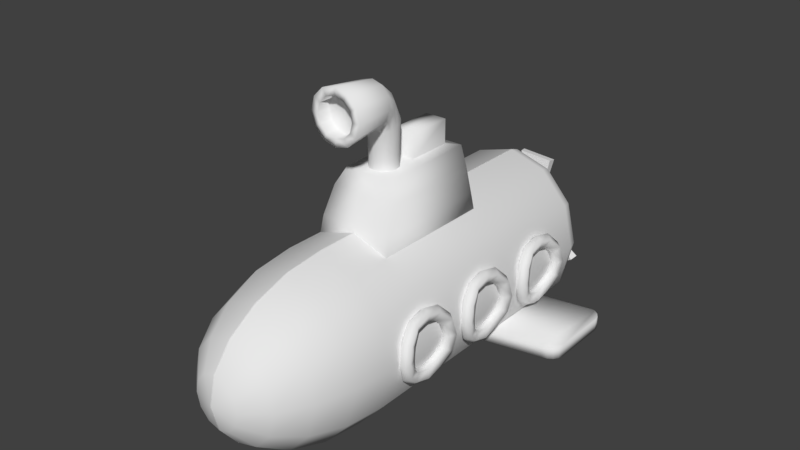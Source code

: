 # Source: player.blend  (saved by Blender 2.78.0; exported with 4.5.12 LTS)
import bpy
from mathutils import Matrix  # noqa: F401  (used for matrix-valued properties, if any)

bpy.ops.wm.read_factory_settings(use_empty=True)
scene = bpy.context.scene
scene.name = 'Scene'

# ---- collections
col_collection_1 = bpy.data.collections.new('Collection 1'); scene.collection.children.link(col_collection_1)

# ---- world
world_world = bpy.data.worlds.new('World'); scene.world = world_world
world_world.color = (0.05088, 0.05088, 0.05088)
world_world.use_sun_shadow = False
world_world.sun_shadow_jitter_overblur = 0.0
world_world.cycles.sampling_method = 'MANUAL'

# ---- meshes
me_cylinder = bpy.data.meshes.new('Cylinder')
me_cylinder.from_pydata([(0.8804, -1.08, -0.4297), (0.936, -1.08, -0.3704), (0.9079, -1.08, -0.2743), (0.817, -1.08, -0.2743), (0.7889, -1.08, -0.3704), (0.8625, -0.8655, -0.3722), (0.936, -0.8952, -0.3207), (0.9079, -0.9433, -0.2375), (0.817, -0.9433, -0.2375), (0.7889, -0.8952, -0.3207), (0.9027, -0.7082, -0.2149), (0.9762, -0.7597, -0.1852), (0.9481, -0.8429, -0.1371), (0.8573, -0.8429, -0.1371), (0.8292, -0.7597, -0.1852), (0.9206, -0.6507, 4.481e-07), (0.9941, -0.7101, 4.43e-07), (0.966, -0.8062, 4.482e-07), (0.8752, -0.8062, 4.482e-07), (0.8471, -0.7101, 4.533e-07), (0.9027, -0.7082, 0.2149), (0.9762, -0.7597, 0.1852), (0.9481, -0.8429, 0.1371), (0.8573, -0.8429, 0.1371), (0.8292, -0.7597, 0.1852), (0.8625, -0.8655, 0.3722), (0.936, -0.8952, 0.3207), (0.9079, -0.9433, 0.2375), (0.817, -0.9433, 0.2375), (0.7889, -0.8952, 0.3207), (0.8625, -1.08, 0.4297), (0.936, -1.08, 0.3704), (0.9079, -1.08, 0.2743), (0.817, -1.08, 0.2743), (0.7889, -1.08, 0.3704), (0.8625, -1.295, 0.3722), (0.936, -1.266, 0.3207), (0.9079, -1.218, 0.2375), (0.817, -1.218, 0.2375), (0.7889, -1.266, 0.3207), (0.9027, -1.453, 0.2149), (0.9762, -1.401, 0.1852), (0.9481, -1.318, 0.1371), (0.8573, -1.318, 0.1371), (0.8292, -1.401, 0.1852), (0.9206, -1.51, 4.481e-07), (0.9941, -1.451, 4.43e-07), (0.966, -1.355, 4.482e-07), (0.8752, -1.355, 4.482e-07), (0.8471, -1.451, 4.533e-07), (0.9027, -1.453, -0.2149), (0.9762, -1.401, -0.1852), (0.9481, -1.318, -0.1371), (0.8573, -1.318, -0.1371), (0.8292, -1.401, -0.1852), (0.8625, -1.295, -0.3722), (0.936, -1.266, -0.3207), (0.9079, -1.218, -0.2375), (0.817, -1.218, -0.2375), (0.7889, -1.266, -0.3207), (-0.003797, 1.612, 1.0), (-0.003797, -1.606, 1.0), (0.4459, 1.612, 0.866), (0.4459, -1.606, 0.866), (0.7751, 1.612, 0.5), (0.7751, -1.606, 0.5), (0.8956, 1.612, -9.272e-08), (0.8956, -1.606, 4.118e-07), (0.7751, 1.612, -0.5), (0.7751, -1.606, -0.5), (0.4459, 1.612, -0.866), (0.4459, -1.606, -0.866), (-0.003797, 1.612, -1.0), (-0.003797, -1.606, -1.0), (-0.5, 1.612, -0.866), (-0.5, -1.61, -0.866), (-0.866, 1.612, -0.5), (-0.866, -1.61, -0.5), (-1.0, 1.612, -2.078e-07), (-1.0, -1.61, 2.967e-07), (-0.866, 1.612, 0.5), (-0.866, -1.61, 0.5), (-0.5, 1.612, 0.866), (-0.5, -1.61, 0.866), (-0.2676, 2.01, -0.1545), (-0.003797, -3.058, 0.309), (-0.003797, -2.843, 0.5878), (-0.003797, -2.508, 0.809), (-0.509, 1.952, -0.2939), (-0.7006, 1.862, -0.4045), (-0.4045, 1.862, -0.7006), (0.1352, -3.058, 0.2676), (0.2605, -2.843, 0.509), (0.36, -2.508, 0.7006), (0.4239, -2.085, 0.8236), (-0.003797, 2.03, -1.537e-07), (0.36, 1.862, -0.7006), (-0.2939, 1.952, -0.509), (0.2369, -3.058, 0.1545), (0.454, -2.843, 0.2939), (0.6263, -2.508, 0.4045), (0.737, -2.085, 0.4755), (0.2605, 1.952, -0.509), (0.1352, 2.01, -0.2676), (0.2369, 2.01, -0.1545), (0.454, 1.952, -0.2939), (-0.1545, 2.01, -0.2676), (0.2741, -3.058, 1.032e-06), (0.5248, -2.843, 1.038e-06), (0.7238, -2.508, 8.689e-07), (0.8516, -2.085, 9.109e-07), (0.6263, 1.862, -0.4045), (0.2369, -3.058, -0.1545), (0.454, -2.843, -0.2939), (0.6263, -2.508, -0.4045), (0.737, -2.085, -0.4755), (0.737, 1.748, -0.4755), (-0.002538, 0.1156, -0.6825), (-0.2758, 0.2526, 1.573), (-0.4755, 1.748, -0.8236), (0.1352, -3.058, -0.2676), (0.2605, -2.843, -0.509), (0.36, -2.508, -0.7006), (0.4239, -2.085, -0.8236), (-0.003797, 1.748, -0.9511), (-0.4616, 0.3199, 0.6501), (-0.003797, -3.058, -0.309), (-0.003797, -2.843, -0.5878), (-0.003797, -2.508, -0.809), (-0.003797, -2.085, -0.9511), (0.8516, 1.748, -1.839e-07), (0.7238, 1.862, -1.717e-07), (-0.1545, -2.568, -0.2676), (-0.2939, -2.426, -0.509), (-0.4045, -2.205, -0.7006), (-0.4755, -1.926, -0.8236), (0.5248, 1.952, -1.62e-07), (0.2741, 2.01, -1.558e-07), (-0.003798, -3.132, 8.509e-07), (-0.2676, -2.568, -0.1545), (-0.509, -2.426, -0.2939), (-0.7006, -2.205, -0.4045), (-0.8236, -1.926, -0.4755), (0.2369, 2.01, 0.1545), (0.454, 1.952, 0.2939), (-0.003797, 2.01, -0.309), (-0.309, -2.568, 1.032e-06), (-0.5878, -2.426, 1.038e-06), (-0.809, -2.205, 1.048e-06), (-0.9511, -1.926, 9.109e-07), (0.6263, 1.862, 0.4045), (0.737, 1.748, 0.4755), (-0.003797, 1.952, -0.5878), (-0.2676, -2.568, 0.1545), (-0.509, -2.426, 0.2939), (-0.7006, -2.205, 0.4045), (-0.8236, -1.926, 0.4755), (-0.1545, -2.568, 0.2676), (-0.2939, -2.426, 0.509), (-0.4045, -2.205, 0.7006), (-0.4755, -1.926, 0.8236), (0.4239, 1.748, 0.8236), (0.36, 1.862, 0.7006), (-0.003797, 1.862, -0.809), (-0.002538, 0.1156, -0.5299), (-0.003797, -2.085, 0.9511), (0.2605, 1.952, 0.509), (0.1352, 2.01, 0.2676), (0.4239, 1.748, -0.8236), (-0.2758, -0.9172, 1.573), (-0.8236, 1.748, -0.4755), (-0.309, 2.01, -1.558e-07), (-0.5878, 1.952, -1.62e-07), (-0.809, 1.862, 7.124e-09), (-0.4616, -1.197, 0.6501), (-0.9511, 1.748, -1.839e-07), (-0.2676, 2.01, 0.1545), (-0.509, 1.952, 0.2939), (-0.7006, 1.862, 0.4045), (-0.8236, 1.748, 0.4755), (-0.1545, 2.01, 0.2676), (-0.2939, 1.952, 0.509), (-0.4045, 1.862, 0.7006), (-0.4755, 1.748, 0.8236), (-0.003797, 2.01, 0.309), (-0.003797, 1.952, 0.5878), (-0.003797, 1.862, 0.809), (-0.003797, 1.748, 0.9511), (-0.002538, 1.115, -0.5299), (-0.002538, 1.115, -0.6825), (1.353, 1.369, -0.6825), (1.52, 1.201, -0.6825), (1.417, 1.356, -0.6825), (1.471, 1.319, -0.6825), (1.508, 1.265, -0.6825), (1.52, 1.201, -0.5299), (1.353, 1.369, -0.5299), (1.508, 1.265, -0.5299), (1.471, 1.319, -0.5299), (1.417, 1.356, -0.5299), (1.353, 0.3694, -0.5299), (1.52, 0.5371, -0.5299), (1.417, 0.3822, -0.5299), (1.471, 0.4185, -0.5299), (1.508, 0.4729, -0.5299), (1.52, 0.5371, -0.6825), (1.353, 0.3694, -0.6825), (1.508, 0.4729, -0.6825), (1.471, 0.4185, -0.6825), (1.417, 0.3822, -0.6825), (0.4616, -1.197, 0.6501), (0.2758, -0.9172, 1.573), (0.4616, 0.3199, 0.6501), (0.2758, 0.2526, 1.573), (-0.4211, -1.13, 1.06), (-0.3865, -0.9876, 1.368), (-0.3865, 0.2041, 1.368), (-0.4211, 0.2535, 1.06), (0.3865, 0.2041, 1.368), (0.4211, 0.2535, 1.06), (0.3865, -0.9876, 1.368), (0.4211, -1.13, 1.06), (-0.1251, -0.3623, 1.573), (-0.1251, 0.1682, 1.573), (0.1251, 0.1682, 1.573), (0.1251, -0.3623, 1.573), (-0.1251, -0.3623, 1.853), (-0.1251, 0.1682, 1.853), (0.1251, 0.1682, 1.853), (0.1251, -0.3623, 1.853), (0.2403, 2.097, -0.1545), (0.1385, 2.097, -0.2676), (0.2775, 2.097, -1.562e-07), (0.2403, 2.097, 0.1545), (0.1385, 2.097, 0.2676), (0.8804, -0.09363, -0.4297), (0.936, -0.09363, -0.3704), (0.9079, -0.09363, -0.2743), (0.817, -0.09363, -0.2743), (0.7889, -0.09363, -0.3704), (0.8625, 0.1212, -0.3722), (0.936, 0.09155, -0.3207), (0.9079, 0.0435, -0.2375), (0.817, 0.0435, -0.2375), (0.7889, 0.09155, -0.3207), (0.9027, 0.2785, -0.2149), (0.9762, 0.2271, -0.1852), (0.9481, 0.1439, -0.1371), (0.8573, 0.1439, -0.1371), (0.8292, 0.2271, -0.1852), (0.9206, 0.3361, 4.481e-07), (0.9941, 0.2767, 4.43e-07), (0.966, 0.1806, 4.482e-07), (0.8752, 0.1806, 4.482e-07), (0.8471, 0.2767, 4.533e-07), (0.9027, 0.2785, 0.2149), (0.9762, 0.2271, 0.1852), (0.9481, 0.1439, 0.1371), (0.8573, 0.1439, 0.1371), (0.8292, 0.2271, 0.1852), (0.8625, 0.1212, 0.3722), (0.936, 0.09155, 0.3207), (0.9079, 0.0435, 0.2375), (0.817, 0.0435, 0.2375), (0.7889, 0.09155, 0.3207), (0.8625, -0.09363, 0.4297), (0.936, -0.09363, 0.3704), (0.9079, -0.09363, 0.2743), (0.817, -0.09363, 0.2743), (0.7889, -0.09363, 0.3704), (0.8625, -0.3085, 0.3722), (0.936, -0.2788, 0.3207), (0.9079, -0.2308, 0.2375), (0.817, -0.2308, 0.2375), (0.7889, -0.2788, 0.3207), (0.9027, -0.4658, 0.2149), (0.9762, -0.4144, 0.1852), (0.9481, -0.3311, 0.1371), (0.8573, -0.3311, 0.1371), (0.8292, -0.4144, 0.1852), (0.9206, -0.5234, 4.481e-07), (0.9941, -0.464, 4.43e-07), (0.966, -0.3679, 4.482e-07), (0.8752, -0.3679, 4.482e-07), (0.8471, -0.464, 4.533e-07), (0.9027, -0.4658, -0.2149), (0.9762, -0.4144, -0.1852), (0.9481, -0.3311, -0.1371), (0.8573, -0.3311, -0.1371), (0.8292, -0.4144, -0.1852), (0.8625, -0.3085, -0.3722), (0.936, -0.2788, -0.3207), (0.9079, -0.2308, -0.2375), (0.817, -0.2308, -0.2375), (0.7889, -0.2788, -0.3207), (0.8804, 0.9154, -0.4297), (0.936, 0.9154, -0.3704), (0.9079, 0.9154, -0.2743), (0.817, 0.9154, -0.2743), (0.7889, 0.9154, -0.3704), (0.8625, 1.13, -0.3722), (0.936, 1.101, -0.3207), (0.9079, 1.052, -0.2375), (0.817, 1.052, -0.2375), (0.7889, 1.101, -0.3207), (0.9027, 1.288, -0.2149), (0.9762, 1.236, -0.1852), (0.9481, 1.153, -0.1371), (0.8573, 1.153, -0.1371), (0.8292, 1.236, -0.1852), (0.9206, 1.345, 4.481e-07), (0.9941, 1.286, 4.43e-07), (0.966, 1.19, 4.482e-07), (0.8752, 1.19, 4.482e-07), (0.8471, 1.286, 4.533e-07), (0.9027, 1.288, 0.2149), (0.9762, 1.236, 0.1852), (0.9481, 1.153, 0.1371), (0.8573, 1.153, 0.1371), (0.8292, 1.236, 0.1852), (0.8625, 1.13, 0.3722), (0.936, 1.101, 0.3207), (0.9079, 1.052, 0.2375), (0.817, 1.052, 0.2375), (0.7889, 1.101, 0.3207), (0.8625, 0.9154, 0.4297), (0.936, 0.9154, 0.3704), (0.9079, 0.9154, 0.2743), (0.817, 0.9154, 0.2743), (0.7889, 0.9154, 0.3704), (0.8625, 0.7005, 0.3722), (0.936, 0.7302, 0.3207), (0.9079, 0.7782, 0.2375), (0.817, 0.7782, 0.2375), (0.7889, 0.7302, 0.3207), (0.9027, 0.5432, 0.2149), (0.9762, 0.5946, 0.1852), (0.9481, 0.6778, 0.1371), (0.8573, 0.6778, 0.1371), (0.8292, 0.5946, 0.1852), (0.9206, 0.4856, 4.481e-07), (0.9941, 0.545, 4.43e-07), (0.966, 0.6411, 4.482e-07), (0.8752, 0.6411, 4.482e-07), (0.8471, 0.545, 4.533e-07), (0.9027, 0.5432, -0.2149), (0.9762, 0.5946, -0.1852), (0.9481, 0.6778, -0.1371), (0.8573, 0.6778, -0.1371), (0.8292, 0.5946, -0.1852), (0.8625, 0.7005, -0.3722), (0.936, 0.7302, -0.3207), (0.9079, 0.7782, -0.2375), (0.817, 0.7782, -0.2375), (0.7889, 0.7302, -0.3207), (0.1527, -1.363, 2.563), (0.08047, -0.5284, 1.101), (0.2645, -1.363, 2.451), (0.1394, -0.5874, 1.101), (0.3054, -1.363, 2.299), (0.1609, -0.6678, 1.101), (0.2645, -1.363, 2.146), (0.1394, -0.7483, 1.101), (0.1527, -1.363, 2.034), (0.08047, -0.8072, 1.101), (0.08047, -0.5284, 1.398), (0.08047, -0.5284, 1.637), (0.08876, -0.5277, 2.113), (0.1047, -0.6687, 2.366), (0.1394, -0.5874, 1.398), (0.1394, -0.5874, 1.637), (0.1537, -0.5866, 2.085), (0.1813, -0.7065, 2.299), (0.1609, -0.6678, 1.398), (0.1609, -0.6678, 1.637), (0.1775, -0.667, 2.048), (0.2094, -0.7582, 2.208), (0.1394, -0.7483, 1.398), (0.1394, -0.7483, 1.637), (0.1537, -0.7474, 2.01), (0.1813, -0.8098, 2.117), (0.08047, -0.8072, 1.398), (0.08047, -0.8072, 1.637), (0.08876, -0.8063, 1.983), (0.1047, -0.8477, 2.05), (0.1253, -0.8323, 2.502), (0.217, -0.8471, 2.413), (0.2506, -0.8673, 2.291), (0.217, -0.8876, 2.169), (0.1253, -0.9024, 2.079), (0.1066, -1.363, 2.483), (0.1847, -1.363, 2.405), (0.2133, -1.363, 2.299), (0.1847, -1.363, 2.192), (0.1066, -1.363, 2.114), (0.1066, -1.221, 2.483), (0.1847, -1.221, 2.405), (0.2133, -1.221, 2.299), (0.1847, -1.221, 2.192), (0.1066, -1.221, 2.114), (-0.8804, -1.08, -0.4297), (-0.936, -1.08, -0.3704), (-0.9079, -1.08, -0.2743), (-0.817, -1.08, -0.2743), (-0.7889, -1.08, -0.3704), (-0.8625, -0.8655, -0.3722), (-0.936, -0.8952, -0.3207), (-0.9079, -0.9433, -0.2375), (-0.817, -0.9433, -0.2375), (-0.7889, -0.8952, -0.3207), (-0.9027, -0.7082, -0.2149), (-0.9762, -0.7597, -0.1852), (-0.9481, -0.8429, -0.1371), (-0.8573, -0.8429, -0.1371), (-0.8292, -0.7597, -0.1852), (-0.9206, -0.6507, 4.481e-07), (-0.9941, -0.7101, 4.43e-07), (-0.966, -0.8062, 4.482e-07), (-0.8752, -0.8062, 4.482e-07), (-0.8471, -0.7101, 4.533e-07), (-0.9027, -0.7082, 0.2149), (-0.9762, -0.7597, 0.1852), (-0.9481, -0.8429, 0.1371), (-0.8573, -0.8429, 0.1371), (-0.8292, -0.7597, 0.1852), (-0.8625, -0.8655, 0.3722), (-0.936, -0.8952, 0.3207), (-0.9079, -0.9433, 0.2375), (-0.817, -0.9433, 0.2375), (-0.7889, -0.8952, 0.3207), (-0.8625, -1.08, 0.4297), (-0.936, -1.08, 0.3704), (-0.9079, -1.08, 0.2743), (-0.817, -1.08, 0.2743), (-0.7889, -1.08, 0.3704), (-0.8625, -1.295, 0.3722), (-0.936, -1.266, 0.3207), (-0.9079, -1.218, 0.2375), (-0.817, -1.218, 0.2375), (-0.7889, -1.266, 0.3207), (-0.9027, -1.453, 0.2149), (-0.9762, -1.401, 0.1852), (-0.9481, -1.318, 0.1371), (-0.8573, -1.318, 0.1371), (-0.8292, -1.401, 0.1852), (-0.9206, -1.51, 4.481e-07), (-0.9941, -1.451, 4.43e-07), (-0.966, -1.355, 4.482e-07), (-0.8752, -1.355, 4.482e-07), (-0.8471, -1.451, 4.533e-07), (-0.9027, -1.453, -0.2149), (-0.9762, -1.401, -0.1852), (-0.9481, -1.318, -0.1371), (-0.8573, -1.318, -0.1371), (-0.8292, -1.401, -0.1852), (-0.8625, -1.295, -0.3722), (-0.936, -1.266, -0.3207), (-0.9079, -1.218, -0.2375), (-0.817, -1.218, -0.2375), (-0.7889, -1.266, -0.3207), (0.003797, 1.612, 1.0), (0.003797, -1.606, 1.0), (-0.4459, 1.612, 0.866), (-0.4459, -1.606, 0.866), (-0.7751, 1.612, 0.5), (-0.7751, -1.606, 0.5), (-0.8956, 1.612, -9.272e-08), (-0.8956, -1.606, 4.118e-07), (-0.7751, 1.612, -0.5), (-0.7751, -1.606, -0.5), (-0.4459, 1.612, -0.866), (-0.4459, -1.606, -0.866), (0.003797, 1.612, -1.0), (0.003797, -1.606, -1.0), (0.5, 1.612, -0.866), (0.5, -1.61, -0.866), (0.866, 1.612, -0.5), (0.866, -1.61, -0.5), (1.0, 1.612, -2.078e-07), (1.0, -1.61, 2.967e-07), (0.866, 1.612, 0.5), (0.866, -1.61, 0.5), (0.5, 1.612, 0.866), (0.5, -1.61, 0.866), (0.2676, 2.01, -0.1545), (0.003797, -3.058, 0.309), (0.003797, -2.843, 0.5878), (0.003797, -2.508, 0.809), (0.509, 1.952, -0.2939), (0.7006, 1.862, -0.4045), (0.4045, 1.862, -0.7006), (-0.1352, -3.058, 0.2676), (-0.2605, -2.843, 0.509), (-0.36, -2.508, 0.7006), (-0.4239, -2.085, 0.8236), (0.003797, 2.03, -1.537e-07), (-0.36, 1.862, -0.7006), (0.2939, 1.952, -0.509), (-0.2369, -3.058, 0.1545), (-0.454, -2.843, 0.2939), (-0.6263, -2.508, 0.4045), (-0.737, -2.085, 0.4755), (-0.2605, 1.952, -0.509), (-0.1352, 2.01, -0.2676), (-0.2369, 2.01, -0.1545), (-0.454, 1.952, -0.2939), (0.1545, 2.01, -0.2676), (-0.2741, -3.058, 1.032e-06), (-0.5248, -2.843, 1.038e-06), (-0.7238, -2.508, 8.689e-07), (-0.8516, -2.085, 9.109e-07), (-0.6263, 1.862, -0.4045), (-0.2369, -3.058, -0.1545), (-0.454, -2.843, -0.2939), (-0.6263, -2.508, -0.4045), (-0.737, -2.085, -0.4755), (-0.737, 1.748, -0.4755), (0.002538, 0.1156, -0.6825), (0.2758, 0.2526, 1.573), (0.4755, 1.748, -0.8236), (-0.1352, -3.058, -0.2676), (-0.2605, -2.843, -0.509), (-0.36, -2.508, -0.7006), (-0.4239, -2.085, -0.8236), (0.003797, 1.748, -0.9511), (0.4616, 0.3199, 0.6501), (0.003797, -3.058, -0.309), (0.003797, -2.843, -0.5878), (0.003797, -2.508, -0.809), (0.003797, -2.085, -0.9511), (-0.8516, 1.748, -1.839e-07), (-0.7238, 1.862, -1.717e-07), (0.1545, -2.568, -0.2676), (0.2939, -2.426, -0.509), (0.4045, -2.205, -0.7006), (0.4755, -1.926, -0.8236), (-0.5248, 1.952, -1.62e-07), (-0.2741, 2.01, -1.558e-07), (0.003798, -3.132, 8.509e-07), (0.2676, -2.568, -0.1545), (0.509, -2.426, -0.2939), (0.7006, -2.205, -0.4045), (0.8236, -1.926, -0.4755), (-0.2369, 2.01, 0.1545), (-0.454, 1.952, 0.2939), (0.003797, 2.01, -0.309), (0.309, -2.568, 1.032e-06), (0.5878, -2.426, 1.038e-06), (0.809, -2.205, 1.048e-06), (0.9511, -1.926, 9.109e-07), (-0.6263, 1.862, 0.4045), (-0.737, 1.748, 0.4755), (0.003797, 1.952, -0.5878), (0.2676, -2.568, 0.1545), (0.509, -2.426, 0.2939), (0.7006, -2.205, 0.4045), (0.8236, -1.926, 0.4755), (0.1545, -2.568, 0.2676), (0.2939, -2.426, 0.509), (0.4045, -2.205, 0.7006), (0.4755, -1.926, 0.8236), (-0.4239, 1.748, 0.8236), (-0.36, 1.862, 0.7006), (0.003797, 1.862, -0.809), (0.002538, 0.1156, -0.5299), (0.003797, -2.085, 0.9511), (-0.2605, 1.952, 0.509), (-0.1352, 2.01, 0.2676), (-0.4239, 1.748, -0.8236), (0.2758, -0.9172, 1.573), (0.8236, 1.748, -0.4755), (0.309, 2.01, -1.558e-07), (0.5878, 1.952, -1.62e-07), (0.809, 1.862, 7.124e-09), (0.4616, -1.197, 0.6501), (0.9511, 1.748, -1.839e-07), (0.2676, 2.01, 0.1545), (0.509, 1.952, 0.2939), (0.7006, 1.862, 0.4045), (0.8236, 1.748, 0.4755), (0.1545, 2.01, 0.2676), (0.2939, 1.952, 0.509), (0.4045, 1.862, 0.7006), (0.4755, 1.748, 0.8236), (0.003797, 2.01, 0.309), (0.003797, 1.952, 0.5878), (0.003797, 1.862, 0.809), (0.003797, 1.748, 0.9511), (0.002538, 1.115, -0.5299), (0.002538, 1.115, -0.6825), (-1.353, 1.369, -0.6825), (-1.52, 1.201, -0.6825), (-1.417, 1.356, -0.6825), (-1.471, 1.319, -0.6825), (-1.508, 1.265, -0.6825), (-1.52, 1.201, -0.5299), (-1.353, 1.369, -0.5299), (-1.508, 1.265, -0.5299), (-1.471, 1.319, -0.5299), (-1.417, 1.356, -0.5299), (-1.353, 0.3694, -0.5299), (-1.52, 0.5371, -0.5299), (-1.417, 0.3822, -0.5299), (-1.471, 0.4185, -0.5299), (-1.508, 0.4729, -0.5299), (-1.52, 0.5371, -0.6825), (-1.353, 0.3694, -0.6825), (-1.508, 0.4729, -0.6825), (-1.471, 0.4185, -0.6825), (-1.417, 0.3822, -0.6825), (-0.4616, -1.197, 0.6501), (-0.2758, -0.9172, 1.573), (-0.4616, 0.3199, 0.6501), (-0.2758, 0.2526, 1.573), (0.4211, -1.13, 1.06), (0.3865, -0.9876, 1.368), (0.3865, 0.2041, 1.368), (0.4211, 0.2535, 1.06), (-0.3865, 0.2041, 1.368), (-0.4211, 0.2535, 1.06), (-0.3865, -0.9876, 1.368), (-0.4211, -1.13, 1.06), (0.1251, -0.3623, 1.573), (0.1251, 0.1682, 1.573), (-0.1251, 0.1682, 1.573), (-0.1251, -0.3623, 1.573), (0.1251, -0.3623, 1.853), (0.1251, 0.1682, 1.853), (-0.1251, 0.1682, 1.853), (-0.1251, -0.3623, 1.853), (0.0, 0.3199, 0.6501), (0.0, 0.2526, 1.573), (0.0, -1.197, 0.6501), (0.0, -0.9172, 1.573), (0.0, -1.13, 1.06), (0.0, -0.9876, 1.368), (0.0, 0.2535, 1.06), (0.0, 0.2041, 1.368), (0.0, 0.1682, 1.573), (0.0, -0.3623, 1.573), (0.0, 0.1682, 1.853), (0.0, -0.3623, 1.853), (-0.2403, 2.097, -0.1545), (-0.1385, 2.097, -0.2676), (-0.2775, 2.097, -1.562e-07), (-0.2403, 2.097, 0.1545), (-0.1385, 2.097, 0.2676), (0.0, 2.097, -0.309), (0.0, 2.117, -1.541e-07), (0.0, 2.097, 0.309), (-0.8804, -0.09363, -0.4297), (-0.936, -0.09363, -0.3704), (-0.9079, -0.09363, -0.2743), (-0.817, -0.09363, -0.2743), (-0.7889, -0.09363, -0.3704), (-0.8625, 0.1212, -0.3722), (-0.936, 0.09155, -0.3207), (-0.9079, 0.0435, -0.2375), (-0.817, 0.0435, -0.2375), (-0.7889, 0.09155, -0.3207), (-0.9027, 0.2785, -0.2149), (-0.9762, 0.2271, -0.1852), (-0.9481, 0.1439, -0.1371), (-0.8573, 0.1439, -0.1371), (-0.8292, 0.2271, -0.1852), (-0.9206, 0.3361, 4.481e-07), (-0.9941, 0.2767, 4.43e-07), (-0.966, 0.1806, 4.482e-07), (-0.8752, 0.1806, 4.482e-07), (-0.8471, 0.2767, 4.533e-07), (-0.9027, 0.2785, 0.2149), (-0.9762, 0.2271, 0.1852), (-0.9481, 0.1439, 0.1371), (-0.8573, 0.1439, 0.1371), (-0.8292, 0.2271, 0.1852), (-0.8625, 0.1212, 0.3722), (-0.936, 0.09155, 0.3207), (-0.9079, 0.0435, 0.2375), (-0.817, 0.0435, 0.2375), (-0.7889, 0.09155, 0.3207), (-0.8625, -0.09363, 0.4297), (-0.936, -0.09363, 0.3704), (-0.9079, -0.09363, 0.2743), (-0.817, -0.09363, 0.2743), (-0.7889, -0.09363, 0.3704), (-0.8625, -0.3085, 0.3722), (-0.936, -0.2788, 0.3207), (-0.9079, -0.2308, 0.2375), (-0.817, -0.2308, 0.2375), (-0.7889, -0.2788, 0.3207), (-0.9027, -0.4658, 0.2149), (-0.9762, -0.4144, 0.1852), (-0.9481, -0.3311, 0.1371), (-0.8573, -0.3311, 0.1371), (-0.8292, -0.4144, 0.1852), (-0.9206, -0.5234, 4.481e-07), (-0.9941, -0.464, 4.43e-07), (-0.966, -0.3679, 4.482e-07), (-0.8752, -0.3679, 4.482e-07), (-0.8471, -0.464, 4.533e-07), (-0.9027, -0.4658, -0.2149), (-0.9762, -0.4144, -0.1852), (-0.9481, -0.3311, -0.1371), (-0.8573, -0.3311, -0.1371), (-0.8292, -0.4144, -0.1852), (-0.8625, -0.3085, -0.3722), (-0.936, -0.2788, -0.3207), (-0.9079, -0.2308, -0.2375), (-0.817, -0.2308, -0.2375), (-0.7889, -0.2788, -0.3207), (-0.8804, 0.9154, -0.4297), (-0.936, 0.9154, -0.3704), (-0.9079, 0.9154, -0.2743), (-0.817, 0.9154, -0.2743), (-0.7889, 0.9154, -0.3704), (-0.8625, 1.13, -0.3722), (-0.936, 1.101, -0.3207), (-0.9079, 1.052, -0.2375), (-0.817, 1.052, -0.2375), (-0.7889, 1.101, -0.3207), (-0.9027, 1.288, -0.2149), (-0.9762, 1.236, -0.1852), (-0.9481, 1.153, -0.1371), (-0.8573, 1.153, -0.1371), (-0.8292, 1.236, -0.1852), (-0.9206, 1.345, 4.481e-07), (-0.9941, 1.286, 4.43e-07), (-0.966, 1.19, 4.482e-07), (-0.8752, 1.19, 4.482e-07), (-0.8471, 1.286, 4.533e-07), (-0.9027, 1.288, 0.2149), (-0.9762, 1.236, 0.1852), (-0.9481, 1.153, 0.1371), (-0.8573, 1.153, 0.1371), (-0.8292, 1.236, 0.1852), (-0.8625, 1.13, 0.3722), (-0.936, 1.101, 0.3207), (-0.9079, 1.052, 0.2375), (-0.817, 1.052, 0.2375), (-0.7889, 1.101, 0.3207), (-0.8625, 0.9154, 0.4297), (-0.936, 0.9154, 0.3704), (-0.9079, 0.9154, 0.2743), (-0.817, 0.9154, 0.2743), (-0.7889, 0.9154, 0.3704), (-0.8625, 0.7005, 0.3722), (-0.936, 0.7302, 0.3207), (-0.9079, 0.7782, 0.2375), (-0.817, 0.7782, 0.2375), (-0.7889, 0.7302, 0.3207), (-0.9027, 0.5432, 0.2149), (-0.9762, 0.5946, 0.1852), (-0.9481, 0.6778, 0.1371), (-0.8573, 0.6778, 0.1371), (-0.8292, 0.5946, 0.1852), (-0.9206, 0.4856, 4.481e-07), (-0.9941, 0.545, 4.43e-07), (-0.966, 0.6411, 4.482e-07), (-0.8752, 0.6411, 4.482e-07), (-0.8471, 0.545, 4.533e-07), (-0.9027, 0.5432, -0.2149), (-0.9762, 0.5946, -0.1852), (-0.9481, 0.6778, -0.1371), (-0.8573, 0.6778, -0.1371), (-0.8292, 0.5946, -0.1852), (-0.8625, 0.7005, -0.3722), (-0.936, 0.7302, -0.3207), (-0.9079, 0.7782, -0.2375), (-0.817, 0.7782, -0.2375), (-0.7889, 0.7302, -0.3207), (0.0, -1.363, 2.604), (0.0, -0.5069, 1.101), (-0.1527, -1.363, 2.563), (-0.08047, -0.5284, 1.101), (-0.2645, -1.363, 2.451), (-0.1394, -0.5874, 1.101), (-0.3054, -1.363, 2.299), (-0.1609, -0.6678, 1.101), (-0.2645, -1.363, 2.146), (-0.1394, -0.7483, 1.101), (-0.1527, -1.363, 2.034), (-0.08047, -0.8072, 1.101), (0.0, -1.363, 1.993), (0.0, -0.8288, 1.101), (0.0, -0.6548, 2.39), (0.0, -0.5061, 2.123), (0.0, -0.5069, 1.637), (0.0, -0.5069, 1.398), (-0.08047, -0.5284, 1.398), (-0.08047, -0.5284, 1.637), (-0.08876, -0.5277, 2.113), (-0.1047, -0.6687, 2.366), (-0.1394, -0.5874, 1.398), (-0.1394, -0.5874, 1.637), (-0.1537, -0.5866, 2.085), (-0.1813, -0.7065, 2.299), (-0.1609, -0.6678, 1.398), (-0.1609, -0.6678, 1.637), (-0.1775, -0.667, 2.048), (-0.2094, -0.7582, 2.208), (-0.1394, -0.7483, 1.398), (-0.1394, -0.7483, 1.637), (-0.1537, -0.7474, 2.01), (-0.1813, -0.8098, 2.117), (-0.08047, -0.8072, 1.398), (-0.08047, -0.8072, 1.637), (-0.08876, -0.8063, 1.983), (-0.1047, -0.8477, 2.05), (0.0, -0.8288, 1.398), (0.0, -0.8288, 1.637), (0.0, -0.8279, 1.973), (0.0, -0.8615, 2.026), (-0.1253, -0.8323, 2.502), (-0.217, -0.8471, 2.413), (-0.2506, -0.8673, 2.291), (-0.217, -0.8876, 2.169), (-0.1253, -0.9024, 2.079), (0.0, -0.9079, 2.047), (0.0, -0.8268, 2.534), (0.0, -1.363, 2.512), (-0.1066, -1.363, 2.483), (-0.1847, -1.363, 2.405), (-0.2133, -1.363, 2.299), (-0.1847, -1.363, 2.192), (-0.1066, -1.363, 2.114), (0.0, -1.363, 2.085), (0.0, -1.221, 2.512), (-0.1066, -1.221, 2.483), (-0.1847, -1.221, 2.405), (-0.2133, -1.221, 2.299), (-0.1847, -1.221, 2.192), (-0.1066, -1.221, 2.114), (0.0, -1.221, 2.085), (-0.06716, 2.112, -0.003752), (-0.2151, 2.162, 0.744), (-0.0674, 2.144, -0.009172), (-0.237, 2.258, 0.73), (0.0648, 2.111, -0.01629), (0.1733, 2.198, 0.7005), (0.06455, 2.143, -0.02171), (0.1726, 2.296, 0.6841), (0.03979, 2.108, -0.04169), (-0.429, 2.099, -0.6447), (0.04365, 2.14, -0.04119), (-0.4053, 2.194, -0.6605), (-0.03712, 2.115, 0.06602), (-0.6509, 2.161, -0.3268), (-0.03326, 2.148, 0.06652), (-0.6393, 2.259, -0.3253), (0.05606, 2.111, 0.04538), (0.6342, 2.092, -0.4536), (0.05482, 2.144, 0.04751), (0.6484, 2.189, -0.4358), (-0.05563, 2.111, -0.02601), (0.3037, 2.133, -0.6613), (-0.05686, 2.144, -0.02388), (0.2999, 2.232, -0.6549)], [(74, 72), (73, 75), (75, 74), (76, 74), (75, 77), (77, 76), (78, 76), (77, 79), (79, 78), (80, 78), (79, 81), (81, 80), (82, 80), (81, 83), (83, 82), (60, 82), (83, 61), (173, 172), (172, 171), (119, 170), (89, 90), (97, 88), (84, 106), (169, 118), (215, 169), (88, 84), (89, 88), (630, 125), (170, 89), (90, 163), (152, 97), (145, 106), (125, 174), (74, 119), (119, 124), (132, 133), (133, 134), (134, 135), (135, 75), (134, 128), (127, 133), (135, 129), (132, 126), (119, 90), (138, 139), (139, 140), (140, 141), (141, 142), (140, 133), (132, 139), (142, 77), (141, 134), (217, 125), (142, 135), (90, 97), (97, 106), (146, 147), (147, 148), (148, 149), (149, 79), (142, 149), (147, 140), (139, 146), (148, 141), (153, 154), (154, 155), (155, 156), (156, 149), (148, 155), (153, 146), (156, 81), (154, 147), (157, 158), (158, 159), (159, 160), (160, 156), (155, 159), (157, 153), (160, 83), (158, 154), (165, 160), (138, 132), (138, 146), (138, 153), (138, 157), (87, 159), (158, 86), (85, 157), (175, 173), (175, 170), (78, 175), (171, 84), (88, 172), (173, 89), (178, 177), (177, 176), (179, 178), (178, 173), (175, 179), (171, 176), (177, 172), (80, 179), (182, 181), (181, 180), (183, 182), (183, 179), (82, 183), (176, 180), (181, 177), (178, 182), (187, 183), (180, 184), (185, 181), (182, 186), (171, 95), (84, 95), (106, 95), (176, 95), (180, 95), (76, 170), (633, 169), (174, 214), (214, 215), (118, 216), (216, 217), (634, 214), (635, 215), (214, 217), (215, 216), (222, 223), (639, 222), (118, 223), (222, 169), (226, 227), (641, 226), (222, 226), (227, 223), (118, 631), (174, 632), (217, 636), (216, 637), (223, 638), (227, 640), (474, 472), (473, 475), (475, 474), (476, 474), (475, 477), (477, 476), (478, 476), (477, 479), (479, 478), (480, 478), (479, 481), (481, 480), (482, 480), (481, 483), (483, 482), (460, 482), (483, 461), (573, 572), (572, 571), (519, 570), (489, 490), (497, 488), (484, 506), (569, 518), (615, 569), (488, 484), (489, 488), (630, 525), (570, 489), (490, 563), (552, 497), (545, 506), (525, 574), (474, 519), (519, 524), (532, 533), (533, 534), (534, 535), (535, 475), (534, 528), (527, 533), (535, 529), (532, 526), (519, 490), (538, 539), (539, 540), (540, 541), (541, 542), (540, 533), (532, 539), (542, 477), (541, 534), (617, 525), (542, 535), (490, 497), (497, 506), (546, 547), (547, 548), (548, 549), (549, 479), (542, 549), (547, 540), (539, 546), (548, 541), (553, 554), (554, 555), (555, 556), (556, 549), (548, 555), (553, 546), (556, 481), (554, 547), (557, 558), (558, 559), (559, 560), (560, 556), (555, 559), (557, 553), (560, 483), (558, 554), (565, 560), (538, 532), (538, 546), (538, 553), (538, 557), (487, 559), (558, 486), (485, 557), (575, 573), (575, 570), (478, 575), (571, 484), (488, 572), (573, 489), (578, 577), (577, 576), (579, 578), (578, 573), (575, 579), (571, 576), (577, 572), (480, 579), (582, 581), (581, 580), (583, 582), (583, 579), (482, 583), (576, 580), (581, 577), (578, 582), (587, 583), (580, 584), (585, 581), (582, 586), (571, 495), (484, 495), (506, 495), (576, 495), (580, 495), (476, 570), (633, 569), (574, 614), (614, 615), (518, 616), (616, 617), (634, 614), (635, 615), (614, 617), (615, 616), (622, 623), (639, 622), (518, 623), (622, 569), (626, 627), (641, 626), (622, 626), (627, 623), (518, 631), (574, 632), (617, 636), (616, 637), (623, 638), (627, 640)], [(0, 5, 6, 1), (1, 6, 7, 2), (2, 7, 8, 3), (3, 8, 9, 4), (0, 4, 9, 5), (5, 10, 11, 6), (6, 11, 12, 7), (7, 12, 13, 8), (8, 13, 14, 9), (9, 14, 10, 5), (10, 15, 16, 11), (11, 16, 17, 12), (12, 17, 18, 13), (13, 18, 19, 14), (14, 19, 15, 10), (15, 20, 21, 16), (16, 21, 22, 17), (17, 22, 23, 18), (18, 23, 24, 19), (19, 24, 20, 15), (20, 25, 26, 21), (21, 26, 27, 22), (22, 27, 28, 23), (23, 28, 29, 24), (24, 29, 25, 20), (25, 30, 31, 26), (26, 31, 32, 27), (27, 32, 33, 28), (28, 33, 34, 29), (29, 34, 30, 25), (30, 35, 36, 31), (31, 36, 37, 32), (32, 37, 38, 33), (33, 38, 39, 34), (34, 39, 35, 30), (35, 40, 41, 36), (36, 41, 42, 37), (37, 42, 43, 38), (38, 43, 44, 39), (39, 44, 40, 35), (40, 45, 46, 41), (41, 46, 47, 42), (42, 47, 48, 43), (43, 48, 49, 44), (44, 49, 45, 40), (45, 50, 51, 46), (46, 51, 52, 47), (47, 52, 53, 48), (48, 53, 54, 49), (49, 54, 50, 45), (50, 55, 56, 51), (51, 56, 57, 52), (52, 57, 58, 53), (53, 58, 59, 54), (54, 59, 55, 50), (55, 0, 1, 56), (56, 1, 2, 57), (57, 2, 3, 58), (58, 3, 4, 59), (59, 4, 0, 55), (60, 61, 63, 62), (62, 63, 65, 64), (64, 65, 67, 66), (66, 67, 69, 68), (68, 69, 71, 70), (70, 71, 73, 72), (86, 85, 91, 92), (102, 96, 163, 152), (87, 86, 92, 93), (143, 137, 232, 233), (165, 87, 93, 94), (85, 138, 91), (168, 70, 72, 124), (61, 165, 94, 63), (92, 91, 98, 99), (96, 168, 124, 163), (93, 92, 99, 100), (103, 102, 152, 145), (94, 93, 100, 101), (91, 138, 98), (63, 94, 101, 65), (65, 101, 110, 67), (99, 98, 107, 108), (116, 68, 70, 168), (100, 99, 108, 109), (105, 111, 96, 102), (101, 100, 109, 110), (98, 138, 107), (107, 138, 112), (111, 116, 168, 96), (67, 110, 115, 69), (108, 107, 112, 113), (104, 105, 102, 103), (109, 108, 113, 114), (145, 95, 648, 647), (110, 109, 114, 115), (104, 103, 231, 230), (115, 114, 122, 123), (112, 138, 120), (137, 136, 105, 104), (69, 115, 123, 71), (113, 112, 120, 121), (114, 113, 121, 122), (131, 130, 116, 111), (122, 121, 127, 128), (136, 131, 111, 105), (123, 122, 128, 129), (120, 138, 126), (71, 123, 129, 73), (121, 120, 126, 127), (130, 66, 68, 116), (144, 150, 131, 136), (150, 151, 130, 131), (143, 144, 136, 137), (151, 64, 66, 130), (95, 184, 649, 648), (167, 143, 233, 234), (166, 162, 150, 144), (162, 161, 151, 150), (167, 166, 144, 143), (161, 62, 64, 151), (184, 185, 166, 167), (186, 187, 161, 162), (137, 104, 230, 232), (187, 60, 62, 161), (185, 186, 162, 166), (195, 197, 198, 199, 196, 188, 164, 200, 202, 203, 204, 201), (189, 188, 196, 190), (191, 195, 201, 205), (206, 200, 164, 117), (200, 206, 209, 202), (202, 209, 208, 203), (203, 208, 207, 204), (204, 207, 205, 201), (195, 191, 194, 197), (197, 194, 193, 198), (198, 193, 192, 199), (199, 192, 190, 196), (189, 190, 192, 193, 194, 191, 205, 207, 208, 209, 206, 117), (637, 631, 213, 218), (218, 213, 211, 220), (630, 212, 210, 632), (211, 213, 224, 225), (212, 219, 221, 210), (219, 218, 220, 221), (630, 636, 219, 212), (636, 637, 218, 219), (225, 224, 228, 229), (633, 211, 225, 639), (103, 145, 647, 231), (639, 225, 229, 641), (184, 167, 234, 649), (224, 638, 640, 228), (648, 649, 234), (228, 640, 641, 229), (648, 234, 233), (213, 631, 638, 224), (648, 233, 232), (648, 232, 230), (221, 220, 635, 634), (210, 221, 634, 632), (648, 230, 231), (220, 211, 633, 635), (648, 231, 647), (235, 240, 241, 236), (236, 241, 242, 237), (237, 242, 243, 238), (238, 243, 244, 239), (235, 239, 244, 240), (240, 245, 246, 241), (241, 246, 247, 242), (242, 247, 248, 243), (243, 248, 249, 244), (244, 249, 245, 240), (245, 250, 251, 246), (246, 251, 252, 247), (247, 252, 253, 248), (248, 253, 254, 249), (249, 254, 250, 245), (250, 255, 256, 251), (251, 256, 257, 252), (252, 257, 258, 253), (253, 258, 259, 254), (254, 259, 255, 250), (255, 260, 261, 256), (256, 261, 262, 257), (257, 262, 263, 258), (258, 263, 264, 259), (259, 264, 260, 255), (260, 265, 266, 261), (261, 266, 267, 262), (262, 267, 268, 263), (263, 268, 269, 264), (264, 269, 265, 260), (265, 270, 271, 266), (266, 271, 272, 267), (267, 272, 273, 268), (268, 273, 274, 269), (269, 274, 270, 265), (270, 275, 276, 271), (271, 276, 277, 272), (272, 277, 278, 273), (273, 278, 279, 274), (274, 279, 275, 270), (275, 280, 281, 276), (276, 281, 282, 277), (277, 282, 283, 278), (278, 283, 284, 279), (279, 284, 280, 275), (280, 285, 286, 281), (281, 286, 287, 282), (282, 287, 288, 283), (283, 288, 289, 284), (284, 289, 285, 280), (285, 290, 291, 286), (286, 291, 292, 287), (287, 292, 293, 288), (288, 293, 294, 289), (289, 294, 290, 285), (290, 235, 236, 291), (291, 236, 237, 292), (292, 237, 238, 293), (293, 238, 239, 294), (294, 239, 235, 290), (295, 300, 301, 296), (296, 301, 302, 297), (297, 302, 303, 298), (298, 303, 304, 299), (295, 299, 304, 300), (300, 305, 306, 301), (301, 306, 307, 302), (302, 307, 308, 303), (303, 308, 309, 304), (304, 309, 305, 300), (305, 310, 311, 306), (306, 311, 312, 307), (307, 312, 313, 308), (308, 313, 314, 309), (309, 314, 310, 305), (310, 315, 316, 311), (311, 316, 317, 312), (312, 317, 318, 313), (313, 318, 319, 314), (314, 319, 315, 310), (315, 320, 321, 316), (316, 321, 322, 317), (317, 322, 323, 318), (318, 323, 324, 319), (319, 324, 320, 315), (320, 325, 326, 321), (321, 326, 327, 322), (322, 327, 328, 323), (323, 328, 329, 324), (324, 329, 325, 320), (325, 330, 331, 326), (326, 331, 332, 327), (327, 332, 333, 328), (328, 333, 334, 329), (329, 334, 330, 325), (330, 335, 336, 331), (331, 336, 337, 332), (332, 337, 338, 333), (333, 338, 339, 334), (334, 339, 335, 330), (335, 340, 341, 336), (336, 341, 342, 337), (337, 342, 343, 338), (338, 343, 344, 339), (339, 344, 340, 335), (340, 345, 346, 341), (341, 346, 347, 342), (342, 347, 348, 343), (343, 348, 349, 344), (344, 349, 345, 340), (345, 350, 351, 346), (346, 351, 352, 347), (347, 352, 353, 348), (348, 353, 354, 349), (349, 354, 350, 345), (350, 295, 296, 351), (351, 296, 297, 352), (352, 297, 298, 353), (353, 298, 299, 354), (354, 299, 295, 350), (787, 365, 356, 771), (365, 369, 358, 356), (369, 373, 360, 358), (373, 377, 362, 360), (377, 381, 364, 362), (381, 808, 783, 364), (361, 393, 394, 363), (389, 817, 811, 384), (384, 811, 810, 383), (383, 810, 809, 382), (382, 809, 808, 381), (388, 389, 384, 380), (380, 384, 383, 379), (379, 383, 382, 378), (378, 382, 381, 377), (387, 388, 380, 376), (376, 380, 379, 375), (375, 379, 378, 374), (374, 378, 377, 373), (386, 387, 376, 372), (372, 376, 375, 371), (371, 375, 374, 370), (370, 374, 373, 369), (385, 386, 372, 368), (368, 372, 371, 367), (367, 371, 370, 366), (366, 370, 369, 365), (818, 385, 368, 784), (784, 368, 367, 785), (785, 367, 366, 786), (786, 366, 365, 787), (770, 355, 385, 818), (355, 357, 386, 385), (357, 359, 387, 386), (359, 361, 388, 387), (361, 363, 389, 388), (363, 782, 817, 389), (392, 397, 398, 393), (359, 392, 393, 361), (770, 819, 390, 355), (357, 391, 392, 359), (355, 390, 391, 357), (363, 394, 825, 782), (819, 826, 395, 390), (393, 398, 399, 394), (390, 395, 396, 391), (394, 399, 832, 825), (391, 396, 397, 392), (400, 401, 406, 405), (401, 402, 407, 406), (402, 403, 408, 407), (403, 404, 409, 408), (400, 405, 409, 404), (405, 406, 411, 410), (406, 407, 412, 411), (407, 408, 413, 412), (408, 409, 414, 413), (409, 405, 410, 414), (410, 411, 416, 415), (411, 412, 417, 416), (412, 413, 418, 417), (413, 414, 419, 418), (414, 410, 415, 419), (415, 416, 421, 420), (416, 417, 422, 421), (417, 418, 423, 422), (418, 419, 424, 423), (419, 415, 420, 424), (420, 421, 426, 425), (421, 422, 427, 426), (422, 423, 428, 427), (423, 424, 429, 428), (424, 420, 425, 429), (425, 426, 431, 430), (426, 427, 432, 431), (427, 428, 433, 432), (428, 429, 434, 433), (429, 425, 430, 434), (430, 431, 436, 435), (431, 432, 437, 436), (432, 433, 438, 437), (433, 434, 439, 438), (434, 430, 435, 439), (435, 436, 441, 440), (436, 437, 442, 441), (437, 438, 443, 442), (438, 439, 444, 443), (439, 435, 440, 444), (440, 441, 446, 445), (441, 442, 447, 446), (442, 443, 448, 447), (443, 444, 449, 448), (444, 440, 445, 449), (445, 446, 451, 450), (446, 447, 452, 451), (447, 448, 453, 452), (448, 449, 454, 453), (449, 445, 450, 454), (450, 451, 456, 455), (451, 452, 457, 456), (452, 453, 458, 457), (453, 454, 459, 458), (454, 450, 455, 459), (455, 456, 401, 400), (456, 457, 402, 401), (457, 458, 403, 402), (458, 459, 404, 403), (459, 455, 400, 404), (460, 462, 463, 461), (462, 464, 465, 463), (464, 466, 467, 465), (466, 468, 469, 467), (468, 470, 471, 469), (470, 472, 473, 471), (486, 492, 491, 485), (502, 552, 563, 496), (487, 493, 492, 486), (543, 645, 644, 537), (565, 494, 493, 487), (485, 491, 538), (568, 524, 472, 470), (461, 463, 494, 565), (492, 499, 498, 491), (496, 563, 524, 568), (493, 500, 499, 492), (503, 545, 552, 502), (494, 501, 500, 493), (491, 498, 538), (463, 465, 501, 494), (465, 467, 510, 501), (499, 508, 507, 498), (516, 568, 470, 468), (500, 509, 508, 499), (505, 502, 496, 511), (501, 510, 509, 500), (498, 507, 538), (507, 512, 538), (511, 496, 568, 516), (467, 469, 515, 510), (508, 513, 512, 507), (504, 503, 502, 505), (509, 514, 513, 508), (545, 647, 648, 495), (510, 515, 514, 509), (504, 642, 643, 503), (515, 523, 522, 514), (512, 520, 538), (537, 504, 505, 536), (469, 471, 523, 515), (513, 521, 520, 512), (514, 522, 521, 513), (531, 511, 516, 530), (522, 528, 527, 521), (536, 505, 511, 531), (523, 529, 528, 522), (520, 526, 538), (471, 473, 529, 523), (521, 527, 526, 520), (530, 516, 468, 466), (544, 536, 531, 550), (550, 531, 530, 551), (543, 537, 536, 544), (551, 530, 466, 464), (495, 648, 649, 584), (567, 646, 645, 543), (566, 544, 550, 562), (562, 550, 551, 561), (567, 543, 544, 566), (561, 551, 464, 462), (584, 567, 566, 585), (586, 562, 561, 587), (537, 644, 642, 504), (587, 561, 462, 460), (585, 566, 562, 586), (595, 601, 604, 603, 602, 600, 564, 588, 596, 599, 598, 597), (589, 590, 596, 588), (591, 605, 601, 595), (606, 517, 564, 600), (600, 602, 609, 606), (602, 603, 608, 609), (603, 604, 607, 608), (604, 601, 605, 607), (595, 597, 594, 591), (597, 598, 593, 594), (598, 599, 592, 593), (599, 596, 590, 592), (589, 517, 606, 609, 608, 607, 605, 591, 594, 593, 592, 590), (637, 618, 613, 631), (618, 620, 611, 613), (630, 632, 610, 612), (611, 625, 624, 613), (612, 610, 621, 619), (619, 621, 620, 618), (630, 612, 619, 636), (636, 619, 618, 637), (625, 629, 628, 624), (633, 639, 625, 611), (503, 643, 647, 545), (639, 641, 629, 625), (584, 649, 646, 567), (624, 628, 640, 638), (648, 646, 649), (628, 629, 641, 640), (648, 645, 646), (613, 624, 638, 631), (648, 644, 645), (648, 642, 644), (621, 634, 635, 620), (610, 632, 634, 621), (648, 643, 642), (620, 635, 633, 611), (648, 647, 643), (640, 641, 639, 633, 635, 634, 632, 630, 636, 637, 631, 638), (650, 651, 656, 655), (651, 652, 657, 656), (652, 653, 658, 657), (653, 654, 659, 658), (650, 655, 659, 654), (655, 656, 661, 660), (656, 657, 662, 661), (657, 658, 663, 662), (658, 659, 664, 663), (659, 655, 660, 664), (660, 661, 666, 665), (661, 662, 667, 666), (662, 663, 668, 667), (663, 664, 669, 668), (664, 660, 665, 669), (665, 666, 671, 670), (666, 667, 672, 671), (667, 668, 673, 672), (668, 669, 674, 673), (669, 665, 670, 674), (670, 671, 676, 675), (671, 672, 677, 676), (672, 673, 678, 677), (673, 674, 679, 678), (674, 670, 675, 679), (675, 676, 681, 680), (676, 677, 682, 681), (677, 678, 683, 682), (678, 679, 684, 683), (679, 675, 680, 684), (680, 681, 686, 685), (681, 682, 687, 686), (682, 683, 688, 687), (683, 684, 689, 688), (684, 680, 685, 689), (685, 686, 691, 690), (686, 687, 692, 691), (687, 688, 693, 692), (688, 689, 694, 693), (689, 685, 690, 694), (690, 691, 696, 695), (691, 692, 697, 696), (692, 693, 698, 697), (693, 694, 699, 698), (694, 690, 695, 699), (695, 696, 701, 700), (696, 697, 702, 701), (697, 698, 703, 702), (698, 699, 704, 703), (699, 695, 700, 704), (700, 701, 706, 705), (701, 702, 707, 706), (702, 703, 708, 707), (703, 704, 709, 708), (704, 700, 705, 709), (705, 706, 651, 650), (706, 707, 652, 651), (707, 708, 653, 652), (708, 709, 654, 653), (709, 705, 650, 654), (710, 711, 716, 715), (711, 712, 717, 716), (712, 713, 718, 717), (713, 714, 719, 718), (710, 715, 719, 714), (715, 716, 721, 720), (716, 717, 722, 721), (717, 718, 723, 722), (718, 719, 724, 723), (719, 715, 720, 724), (720, 721, 726, 725), (721, 722, 727, 726), (722, 723, 728, 727), (723, 724, 729, 728), (724, 720, 725, 729), (725, 726, 731, 730), (726, 727, 732, 731), (727, 728, 733, 732), (728, 729, 734, 733), (729, 725, 730, 734), (730, 731, 736, 735), (731, 732, 737, 736), (732, 733, 738, 737), (733, 734, 739, 738), (734, 730, 735, 739), (735, 736, 741, 740), (736, 737, 742, 741), (737, 738, 743, 742), (738, 739, 744, 743), (739, 735, 740, 744), (740, 741, 746, 745), (741, 742, 747, 746), (742, 743, 748, 747), (743, 744, 749, 748), (744, 740, 745, 749), (745, 746, 751, 750), (746, 747, 752, 751), (747, 748, 753, 752), (748, 749, 754, 753), (749, 745, 750, 754), (750, 751, 756, 755), (751, 752, 757, 756), (752, 753, 758, 757), (753, 754, 759, 758), (754, 750, 755, 759), (755, 756, 761, 760), (756, 757, 762, 761), (757, 758, 763, 762), (758, 759, 764, 763), (759, 755, 760, 764), (760, 761, 766, 765), (761, 762, 767, 766), (762, 763, 768, 767), (763, 764, 769, 768), (764, 760, 765, 769), (765, 766, 711, 710), (766, 767, 712, 711), (767, 768, 713, 712), (768, 769, 714, 713), (769, 765, 710, 714), (787, 771, 773, 788), (788, 773, 775, 792), (792, 775, 777, 796), (796, 777, 779, 800), (800, 779, 781, 804), (804, 781, 783, 808), (778, 780, 824, 823), (816, 807, 811, 817), (807, 806, 810, 811), (806, 805, 809, 810), (805, 804, 808, 809), (815, 803, 807, 816), (803, 802, 806, 807), (802, 801, 805, 806), (801, 800, 804, 805), (814, 799, 803, 815), (799, 798, 802, 803), (798, 797, 801, 802), (797, 796, 800, 801), (813, 795, 799, 814), (795, 794, 798, 799), (794, 793, 797, 798), (793, 792, 796, 797), (812, 791, 795, 813), (791, 790, 794, 795), (790, 789, 793, 794), (789, 788, 792, 793), (818, 784, 791, 812), (784, 785, 790, 791), (785, 786, 789, 790), (786, 787, 788, 789), (770, 818, 812, 772), (772, 812, 813, 774), (774, 813, 814, 776), (776, 814, 815, 778), (778, 815, 816, 780), (780, 816, 817, 782), (822, 823, 830, 829), (776, 778, 823, 822), (770, 772, 820, 819), (774, 776, 822, 821), (772, 774, 821, 820), (780, 782, 825, 824), (819, 820, 827, 826), (823, 824, 831, 830), (820, 821, 828, 827), (824, 825, 832, 831), (821, 822, 829, 828), (395, 826, 827, 828, 829, 830, 831, 832, 399, 398, 397, 396), (833, 834, 836, 835), (835, 836, 840, 839), (839, 840, 838, 837), (837, 838, 834, 833), (835, 839, 837, 833), (840, 836, 834, 838), (841, 842, 844, 843), (843, 844, 848, 847), (847, 848, 846, 845), (845, 846, 842, 841), (843, 847, 845, 841), (848, 844, 842, 846), (849, 850, 852, 851), (851, 852, 856, 855), (855, 856, 854, 853), (853, 854, 850, 849), (851, 855, 853, 849), (856, 852, 850, 854)])
me_cylinder.polygons.foreach_set('use_smooth', [1, 1, 1, 1, 1, 1, 1, 1, 1, 1, 1, 1, 1, 1, 1, 1, 1, 1, 1, 1, 1, 1, 1, 1, 1, 1, 1, 1, 1, 1, 1, 1, 1, 1, 1, 1, 1, 1, 1, 1, 1, 1, 1, 1, 1, 1, 1, 1, 1, 1, 1, 1, 1, 1, 1, 1, 1, 1, 1, 1, 1, 1, 1, 1, 1, 1, 1, 1, 1, 1, 1, 1, 1, 1, 1, 1, 1, 1, 1, 1, 1, 1, 1, 1, 1, 1, 1, 1, 1, 1, 1, 1, 1, 1, 1, 1, 1, 1, 1, 1, 1, 1, 1, 1, 1, 1, 1, 1, 1, 1, 1, 1, 1, 1, 1, 1, 1, 1, 1, 1, 1, 1, 1, 1, 1, 1, 1, 1, 1, 1, 1, 1, 1, 1, 1, 1, 1, 1, 1, 1, 1, 1, 1, 1, 1, 1, 1, 1, 1, 1, 1, 1, 1, 1, 1, 1, 1, 1, 1, 1, 1, 1, 1, 1, 1, 1, 1, 1, 1, 1, 1, 1, 1, 1, 1, 1, 1, 1, 1, 1, 1, 1, 1, 1, 1, 1, 1, 1, 1, 1, 1, 1, 1, 1, 1, 1, 1, 1, 1, 1, 1, 1, 1, 1, 1, 1, 1, 1, 1, 1, 1, 1, 1, 1, 1, 1, 1, 1, 1, 1, 1, 1, 1, 1, 1, 1, 1, 1, 1, 1, 1, 1, 1, 1, 1, 1, 1, 1, 1, 1, 1, 1, 1, 1, 1, 1, 1, 1, 1, 1, 1, 1, 1, 1, 1, 1, 1, 1, 1, 1, 1, 1, 1, 1, 1, 1, 1, 1, 1, 1, 1, 1, 1, 1, 1, 1, 1, 1, 1, 1, 1, 1, 1, 1, 1, 1, 1, 1, 1, 1, 1, 1, 1, 1, 1, 1, 1, 1, 1, 1, 1, 1, 1, 1, 1, 1, 1, 1, 1, 1, 1, 1, 1, 1, 1, 1, 1, 1, 1, 1, 1, 1, 1, 1, 1, 1, 1, 1, 1, 1, 1, 1, 1, 1, 1, 1, 1, 1, 1, 1, 1, 1, 1, 1, 1, 1, 1, 1, 1, 1, 1, 1, 1, 1, 1, 1, 1, 1, 1, 1, 1, 1, 1, 1, 1, 1, 1, 1, 1, 1, 1, 1, 1, 1, 1, 1, 1, 1, 1, 1, 1, 1, 1, 1, 1, 1, 1, 1, 1, 1, 1, 1, 1, 1, 1, 1, 1, 1, 1, 1, 1, 1, 1, 1, 1, 1, 1, 1, 1, 1, 1, 1, 1, 1, 1, 1, 1, 1, 1, 1, 1, 1, 1, 1, 1, 1, 1, 1, 1, 1, 1, 1, 1, 1, 1, 1, 1, 1, 1, 1, 1, 1, 1, 1, 1, 1, 1, 1, 1, 1, 1, 1, 1, 1, 1, 1, 1, 1, 1, 1, 1, 1, 1, 1, 1, 1, 1, 1, 1, 1, 1, 1, 1, 1, 1, 1, 1, 1, 1, 1, 1, 1, 1, 1, 1, 1, 1, 1, 1, 1, 1, 1, 1, 1, 1, 1, 1, 1, 1, 1, 1, 1, 1, 1, 1, 1, 1, 1, 1, 1, 1, 1, 1, 1, 1, 1, 1, 1, 1, 1, 1, 1, 1, 1, 1, 1, 1, 1, 1, 1, 1, 1, 1, 1, 1, 1, 1, 1, 1, 1, 1, 1, 1, 1, 1, 1, 1, 1, 1, 1, 1, 1, 1, 1, 1, 1, 1, 1, 1, 1, 1, 1, 1, 1, 1, 1, 1, 1, 1, 1, 1, 1, 1, 1, 1, 1, 1, 1, 1, 1, 1, 1, 1, 1, 1, 1, 1, 1, 1, 1, 1, 1, 1, 1, 1, 1, 1, 1, 1, 1, 1, 1, 1, 1, 1, 1, 1, 1, 1, 1, 1, 1, 1, 1, 1, 1, 1, 1, 1, 1, 1, 1, 1, 1, 1, 1, 1, 1, 1, 1, 1, 1, 1, 1, 1, 1, 1, 1, 1, 1, 1, 1, 1, 1, 1, 1, 1, 1, 1, 1, 1, 1, 1, 1, 1, 1, 1, 1, 1, 1, 1, 1, 1, 1, 1, 1, 0, 0, 0, 0, 0, 0, 0, 0, 0, 0, 0, 0, 0, 0, 0, 0, 0, 0])
_uv = me_cylinder.uv_layers.new(name='UVMap')
_uv.uv.foreach_set('vector', [0.8185, 0.6433, 0.9024, 0.6658, 0.8908, 0.6859, 0.8185, 0.6665, 0.8185, 0.6665, 0.8908, 0.6859, 0.8721, 0.7183, 0.8185, 0.704, 0.8185, 0.704, 0.8721, 0.7183, 0.8721, 0.7183, 0.8185, 0.704, 0.8185, 0.704, 0.8721, 0.7183, 0.8908, 0.6859, 0.8185, 0.6665, 0.8185, 0.6433, 0.8185, 0.6665, 0.8908, 0.6859, 0.9024, 0.6658, 0.9024, 0.6658, 0.9638, 0.7272, 0.9437, 0.7388, 0.8908, 0.6859, 0.8908, 0.6859, 0.9437, 0.7388, 0.9113, 0.7575, 0.8721, 0.7183, 0.8721, 0.7183, 0.9113, 0.7575, 0.9113, 0.7575, 0.8721, 0.7183, 0.8721, 0.7183, 0.9113, 0.7575, 0.9437, 0.7388, 0.8908, 0.6859, 0.8908, 0.6859, 0.9437, 0.7388, 0.9638, 0.7272, 0.9024, 0.6658, 0.9638, 0.7272, 0.9863, 0.8111, 0.9631, 0.8111, 0.9437, 0.7388, 0.9437, 0.7388, 0.9631, 0.8111, 0.9256, 0.8111, 0.9113, 0.7575, 0.9113, 0.7575, 0.9256, 0.8111, 0.9256, 0.8111, 0.9113, 0.7575, 0.9113, 0.7575, 0.9256, 0.8111, 0.9631, 0.8111, 0.9437, 0.7388, 0.9437, 0.7388, 0.9631, 0.8111, 0.9863, 0.8111, 0.9638, 0.7272, 0.9863, 0.8111, 0.9638, 0.8949, 0.9437, 0.8833, 0.9631, 0.8111, 0.9631, 0.8111, 0.9437, 0.8833, 0.9113, 0.8646, 0.9256, 0.8111, 0.9256, 0.8111, 0.9113, 0.8646, 0.9113, 0.8646, 0.9256, 0.8111, 0.9256, 0.8111, 0.9113, 0.8646, 0.9437, 0.8833, 0.9631, 0.8111, 0.9631, 0.8111, 0.9437, 0.8833, 0.9638, 0.8949, 0.9863, 0.8111, 0.9638, 0.8949, 0.9024, 0.9563, 0.8908, 0.9363, 0.9437, 0.8833, 0.9437, 0.8833, 0.8908, 0.9363, 0.8721, 0.9038, 0.9113, 0.8646, 0.9113, 0.8646, 0.8721, 0.9038, 0.8721, 0.9038, 0.9113, 0.8646, 0.9113, 0.8646, 0.8721, 0.9038, 0.8908, 0.9363, 0.9437, 0.8833, 0.9437, 0.8833, 0.8908, 0.9363, 0.9024, 0.9563, 0.9638, 0.8949, 0.9024, 0.9563, 0.8185, 0.9788, 0.8185, 0.9556, 0.8908, 0.9363, 0.8908, 0.9363, 0.8185, 0.9556, 0.8185, 0.9181, 0.8721, 0.9038, 0.8721, 0.9038, 0.8185, 0.9181, 0.8185, 0.9181, 0.8721, 0.9038, 0.8721, 0.9038, 0.8185, 0.9181, 0.8185, 0.9556, 0.8908, 0.9363, 0.8908, 0.9363, 0.8185, 0.9556, 0.8185, 0.9788, 0.9024, 0.9563, 0.8185, 0.9788, 0.7347, 0.9563, 0.7462, 0.9363, 0.8185, 0.9556, 0.8185, 0.9556, 0.7462, 0.9363, 0.765, 0.9038, 0.8185, 0.9181, 0.8185, 0.9181, 0.765, 0.9038, 0.765, 0.9038, 0.8185, 0.9181, 0.8185, 0.9181, 0.765, 0.9038, 0.7462, 0.9363, 0.8185, 0.9556, 0.8185, 0.9556, 0.7462, 0.9363, 0.7347, 0.9563, 0.8185, 0.9788, 0.7347, 0.9563, 0.6733, 0.8949, 0.6933, 0.8833, 0.7462, 0.9363, 0.7462, 0.9363, 0.6933, 0.8833, 0.7258, 0.8646, 0.765, 0.9038, 0.765, 0.9038, 0.7258, 0.8646, 0.7258, 0.8646, 0.765, 0.9038, 0.765, 0.9038, 0.7258, 0.8646, 0.6933, 0.8833, 0.7462, 0.9363, 0.7462, 0.9363, 0.6933, 0.8833, 0.6733, 0.8949, 0.7347, 0.9563, 0.6733, 0.8949, 0.6508, 0.8111, 0.674, 0.8111, 0.6933, 0.8833, 0.6933, 0.8833, 0.674, 0.8111, 0.7115, 0.8111, 0.7258, 0.8646, 0.7258, 0.8646, 0.7115, 0.8111, 0.7115, 0.8111, 0.7258, 0.8646, 0.7258, 0.8646, 0.7115, 0.8111, 0.674, 0.8111, 0.6933, 0.8833, 0.6933, 0.8833, 0.674, 0.8111, 0.6508, 0.8111, 0.6733, 0.8949, 0.6508, 0.8111, 0.6733, 0.7272, 0.6933, 0.7388, 0.674, 0.8111, 0.674, 0.8111, 0.6933, 0.7388, 0.7258, 0.7575, 0.7115, 0.8111, 0.7115, 0.8111, 0.7258, 0.7575, 0.7258, 0.7575, 0.7115, 0.8111, 0.7115, 0.8111, 0.7258, 0.7575, 0.6933, 0.7388, 0.674, 0.8111, 0.674, 0.8111, 0.6933, 0.7388, 0.6733, 0.7272, 0.6508, 0.8111, 0.6733, 0.7272, 0.7347, 0.6658, 0.7462, 0.6859, 0.6933, 0.7388, 0.6933, 0.7388, 0.7462, 0.6859, 0.765, 0.7183, 0.7258, 0.7575, 0.7258, 0.7575, 0.765, 0.7183, 0.765, 0.7183, 0.7258, 0.7575, 0.7258, 0.7575, 0.765, 0.7183, 0.7462, 0.6859, 0.6933, 0.7388, 0.6933, 0.7388, 0.7462, 0.6859, 0.7347, 0.6658, 0.6733, 0.7272, 0.7347, 0.6658, 0.8185, 0.6433, 0.8185, 0.6665, 0.7462, 0.6859, 0.7462, 0.6859, 0.8185, 0.6665, 0.8185, 0.704, 0.765, 0.7183, 0.765, 0.7183, 0.8185, 0.704, 0.8185, 0.704, 0.765, 0.7183, 0.765, 0.7183, 0.8185, 0.704, 0.8185, 0.6665, 0.7462, 0.6859, 0.7462, 0.6859, 0.8185, 0.6665, 0.8185, 0.6433, 0.7347, 0.6658, 0.8951, 0.3829, 0.3121, 0.3829, 0.3121, 0.3587, 0.8951, 0.3587, 0.8951, 0.3587, 0.3121, 0.3587, 0.3121, 0.2923, 0.8951, 0.2923, 0.8951, 0.2923, 0.3121, 0.2923, 0.3121, 0.2018, 0.8951, 0.2018, 0.8951, 0.2018, 0.3121, 0.2018, 0.3121, 0.1112, 0.8951, 0.1112, 0.8951, 0.1112, 0.3121, 0.1112, 0.3121, 0.04484, 0.8951, 0.04484, 0.8951, 0.04484, 0.3121, 0.04484, 0.3121, 0.02057, 0.8951, 0.02057, 0.08796, 0.3083, 0.04896, 0.2577, 0.04896, 0.2502, 0.08796, 0.294, 0.9567, 0.1095, 0.9404, 0.07481, 0.9404, 0.05517, 0.9567, 0.09526, 0.1487, 0.3483, 0.08796, 0.3083, 0.08796, 0.294, 0.1487, 0.3287, 0.9672, 0.2297, 0.9672, 0.2018, 0.9829, 0.2018, 0.9829, 0.2297, 0.2252, 0.3741, 0.1487, 0.3483, 0.1487, 0.3287, 0.2252, 0.351, 0.04896, 0.2577, 0.03553, 0.2018, 0.04896, 0.2502, 0.9197, 0.05252, 0.8951, 0.04484, 0.8951, 0.02057, 0.9197, 0.02944, 0.3121, 0.3829, 0.2252, 0.3741, 0.2252, 0.351, 0.3121, 0.3587, 0.08796, 0.294, 0.04896, 0.2502, 0.04896, 0.2297, 0.08796, 0.255, 0.9404, 0.07481, 0.9197, 0.05252, 0.9197, 0.02944, 0.9404, 0.05517, 0.1487, 0.3287, 0.08796, 0.294, 0.08796, 0.255, 0.1487, 0.275, 0.9672, 0.1533, 0.9567, 0.1095, 0.9567, 0.09526, 0.9672, 0.1458, 0.2252, 0.351, 0.1487, 0.3287, 0.1487, 0.275, 0.2252, 0.2879, 0.04896, 0.2502, 0.03553, 0.2018, 0.04896, 0.2297, 0.3121, 0.3587, 0.2252, 0.351, 0.2252, 0.2879, 0.3121, 0.2923, 0.3121, 0.2923, 0.2252, 0.2879, 0.2252, 0.2018, 0.3121, 0.2018, 0.08796, 0.255, 0.04896, 0.2297, 0.04896, 0.2018, 0.08796, 0.2018, 0.9197, 0.1156, 0.8951, 0.1112, 0.8951, 0.04484, 0.9197, 0.05252, 0.1487, 0.275, 0.08796, 0.255, 0.08796, 0.2018, 0.1487, 0.2018, 0.9567, 0.1485, 0.9404, 0.1285, 0.9404, 0.07481, 0.9567, 0.1095, 0.2252, 0.2879, 0.1487, 0.275, 0.1487, 0.2018, 0.2252, 0.2018, 0.04896, 0.2297, 0.03553, 0.2018, 0.04896, 0.2018, 0.04896, 0.2018, 0.03553, 0.2018, 0.04896, 0.1738, 0.9404, 0.1285, 0.9197, 0.1156, 0.9197, 0.05252, 0.9404, 0.07481, 0.3121, 0.2018, 0.2252, 0.2018, 0.2252, 0.1156, 0.3121, 0.1112, 0.08796, 0.2018, 0.04896, 0.2018, 0.04896, 0.1738, 0.08796, 0.1485, 0.9672, 0.1738, 0.9567, 0.1485, 0.9567, 0.1095, 0.9672, 0.1533, 0.1487, 0.2018, 0.08796, 0.2018, 0.08796, 0.1485, 0.1487, 0.1285, 0.9766, 0.2823, 0.9793, 0.3227, 0.9906, 0.3227, 0.988, 0.2823, 0.2252, 0.2018, 0.1487, 0.2018, 0.1487, 0.1285, 0.2252, 0.1156, 0.9672, 0.1738, 0.9672, 0.1533, 0.9829, 0.1533, 0.9829, 0.1738, 0.2252, 0.1156, 0.1487, 0.1285, 0.1487, 0.07481, 0.2252, 0.05252, 0.04896, 0.1738, 0.03553, 0.2018, 0.04896, 0.1533, 0.9672, 0.2018, 0.9567, 0.2018, 0.9567, 0.1485, 0.9672, 0.1738, 0.3121, 0.1112, 0.2252, 0.1156, 0.2252, 0.05252, 0.3121, 0.04484, 0.08796, 0.1485, 0.04896, 0.1738, 0.04896, 0.1533, 0.08796, 0.1095, 0.1487, 0.1285, 0.08796, 0.1485, 0.08796, 0.1095, 0.1487, 0.07481, 0.9404, 0.2018, 0.9197, 0.2018, 0.9197, 0.1156, 0.9404, 0.1285, 0.1487, 0.07481, 0.08796, 0.1095, 0.08796, 0.09526, 0.1487, 0.05517, 0.9567, 0.2018, 0.9404, 0.2018, 0.9404, 0.1285, 0.9567, 0.1485, 0.2252, 0.05252, 0.1487, 0.07481, 0.1487, 0.05517, 0.2252, 0.02944, 0.04896, 0.1533, 0.03553, 0.2018, 0.04896, 0.1458, 0.3121, 0.04484, 0.2252, 0.05252, 0.2252, 0.02944, 0.3121, 0.02057, 0.08796, 0.1095, 0.04896, 0.1533, 0.04896, 0.1458, 0.08796, 0.09526, 0.9197, 0.2018, 0.8951, 0.2018, 0.8951, 0.1112, 0.9197, 0.1156, 0.9567, 0.255, 0.9404, 0.275, 0.9404, 0.2018, 0.9567, 0.2018, 0.9404, 0.275, 0.9197, 0.2879, 0.9197, 0.2018, 0.9404, 0.2018, 0.9672, 0.2297, 0.9567, 0.255, 0.9567, 0.2018, 0.9672, 0.2018, 0.9197, 0.2879, 0.8951, 0.2923, 0.8951, 0.2018, 0.9197, 0.2018, 0.9793, 0.3227, 0.9766, 0.3631, 0.988, 0.3631, 0.9906, 0.3227, 0.9672, 0.2502, 0.9672, 0.2297, 0.9829, 0.2297, 0.9829, 0.2502, 0.9567, 0.294, 0.9404, 0.3287, 0.9404, 0.275, 0.9567, 0.255, 0.9404, 0.3287, 0.9197, 0.351, 0.9197, 0.2879, 0.9404, 0.275, 0.9672, 0.2502, 0.9567, 0.294, 0.9567, 0.255, 0.9672, 0.2297, 0.9197, 0.351, 0.8951, 0.3587, 0.8951, 0.2923, 0.9197, 0.2879, 0.9672, 0.2577, 0.9567, 0.3083, 0.9567, 0.294, 0.9672, 0.2502, 0.9404, 0.3483, 0.9197, 0.3741, 0.9197, 0.351, 0.9404, 0.3287, 0.9672, 0.2018, 0.9672, 0.1738, 0.9829, 0.1738, 0.9829, 0.2018, 0.9197, 0.3741, 0.8951, 0.3829, 0.8951, 0.3587, 0.9197, 0.351, 0.9567, 0.3083, 0.9404, 0.3483, 0.9404, 0.3287, 0.9567, 0.294, 0.2962, 0.873, 0.294, 0.8844, 0.2875, 0.8941, 0.2778, 0.9005, 0.2664, 0.9028, 0.02566, 0.8577, 0.02566, 0.6802, 0.2664, 0.7253, 0.2778, 0.7276, 0.2875, 0.734, 0.294, 0.7437, 0.2962, 0.7551, 0.3686, 0.8503, 0.3686, 0.8774, 0.6094, 0.8774, 0.6094, 0.8503, 0.2457, 0.9433, 0.2457, 0.9705, 0.1277, 0.9705, 0.1277, 0.9433, 0.2975, 0.9247, 0.2975, 0.9519, 0.05666, 0.9519, 0.05666, 0.9247, 0.2975, 0.9519, 0.2975, 0.9247, 0.3089, 0.9247, 0.3089, 0.9519, 0.3089, 0.9519, 0.3089, 0.9247, 0.3185, 0.9247, 0.3185, 0.9519, 0.4868, 0.9519, 0.4868, 0.9247, 0.4965, 0.9247, 0.4965, 0.9519, 0.4965, 0.9519, 0.4965, 0.9247, 0.5079, 0.9247, 0.5079, 0.9519, 0.2457, 0.9705, 0.2457, 0.9433, 0.2571, 0.9433, 0.2571, 0.9705, 0.2571, 0.9705, 0.2571, 0.9433, 0.2667, 0.9433, 0.2667, 0.9705, 0.3185, 0.9519, 0.3185, 0.9247, 0.3089, 0.9247, 0.3089, 0.9519, 0.3089, 0.9519, 0.3089, 0.9247, 0.2975, 0.9247, 0.2975, 0.9519, 0.3314, 0.7337, 0.5722, 0.7788, 0.5836, 0.7765, 0.5932, 0.7701, 0.5997, 0.7604, 0.602, 0.749, 0.602, 0.6311, 0.5997, 0.6197, 0.5932, 0.61, 0.5836, 0.6035, 0.5722, 0.6013, 0.3314, 0.5562, 0.1124, 0.4862, 0.1124, 0.5172, 0.154, 0.5172, 0.1707, 0.4862, 0.2415, 0.4802, 0.2488, 0.5112, 0.07221, 0.5112, 0.06158, 0.4802, 0.05154, 0.6613, 0.1212, 0.6613, 0.1212, 0.4324, 0.05154, 0.4324, 0.0913, 0.4895, 0.0913, 0.6661, 0.06855, 0.6534, 0.06855, 0.5733, 0.2758, 0.4472, 0.2658, 0.5091, 0.05692, 0.5091, 0.04689, 0.4472, 0.2489, 0.4337, 0.2415, 0.4802, 0.06158, 0.4802, 0.04007, 0.4337, 0.05528, 0.4416, 0.05528, 0.5035, 0.1189, 0.5035, 0.125, 0.4416, 0.1124, 0.4397, 0.1124, 0.4862, 0.1707, 0.4862, 0.176, 0.4397, 0.1298, 0.5187, 0.2099, 0.5187, 0.2099, 0.5608, 0.1298, 0.5608, 0.04966, 0.4895, 0.0913, 0.4895, 0.06855, 0.5733, 0.04966, 0.5733, 0.9672, 0.1533, 0.9672, 0.1458, 0.9829, 0.1458, 0.9829, 0.1533, 0.1845, 0.5187, 0.2033, 0.5187, 0.2033, 0.5608, 0.1845, 0.5608, 0.9672, 0.2577, 0.9672, 0.2502, 0.9829, 0.2502, 0.9829, 0.2577, 0.2033, 0.5187, 0.1845, 0.5187, 0.1845, 0.5608, 0.2033, 0.5608, 0.9866, 0.2018, 0.9829, 0.2577, 0.9829, 0.2502, 0.1341, 0.659, 0.1152, 0.659, 0.1152, 0.5789, 0.1341, 0.5789, 0.9866, 0.2018, 0.9829, 0.2502, 0.9829, 0.2297, 0.0913, 0.6661, 0.04966, 0.6661, 0.04966, 0.6534, 0.06855, 0.6534, 0.9866, 0.2018, 0.9829, 0.2297, 0.9829, 0.2018, 0.9866, 0.2018, 0.9829, 0.2018, 0.9829, 0.1738, 0.248, 0.4412, 0.2428, 0.4877, 0.1845, 0.4877, 0.1845, 0.4412, 0.1362, 0.4528, 0.1301, 0.5147, 0.06651, 0.5147, 0.06651, 0.4528, 0.9866, 0.2018, 0.9829, 0.1738, 0.9829, 0.1533, 0.2428, 0.4877, 0.2261, 0.5187, 0.1845, 0.5187, 0.1845, 0.4877, 0.9866, 0.2018, 0.9829, 0.1533, 0.9829, 0.1458, 0.8185, 0.6433, 0.9024, 0.6658, 0.8908, 0.6859, 0.8185, 0.6665, 0.8185, 0.6665, 0.8908, 0.6859, 0.8721, 0.7183, 0.8185, 0.704, 0.8185, 0.704, 0.8721, 0.7183, 0.8721, 0.7183, 0.8185, 0.704, 0.8185, 0.704, 0.8721, 0.7183, 0.8908, 0.6859, 0.8185, 0.6665, 0.8185, 0.6433, 0.8185, 0.6665, 0.8908, 0.6859, 0.9024, 0.6658, 0.9024, 0.6658, 0.9638, 0.7272, 0.9437, 0.7388, 0.8908, 0.6859, 0.8908, 0.6859, 0.9437, 0.7388, 0.9113, 0.7575, 0.8721, 0.7183, 0.8721, 0.7183, 0.9113, 0.7575, 0.9113, 0.7575, 0.8721, 0.7183, 0.8721, 0.7183, 0.9113, 0.7575, 0.9437, 0.7388, 0.8908, 0.6859, 0.8908, 0.6859, 0.9437, 0.7388, 0.9638, 0.7272, 0.9024, 0.6658, 0.9638, 0.7272, 0.9863, 0.8111, 0.9631, 0.8111, 0.9437, 0.7388, 0.9437, 0.7388, 0.9631, 0.8111, 0.9256, 0.8111, 0.9113, 0.7575, 0.9113, 0.7575, 0.9256, 0.8111, 0.9256, 0.8111, 0.9113, 0.7575, 0.9113, 0.7575, 0.9256, 0.8111, 0.9631, 0.8111, 0.9437, 0.7388, 0.9437, 0.7388, 0.9631, 0.8111, 0.9863, 0.8111, 0.9638, 0.7272, 0.9863, 0.8111, 0.9638, 0.8949, 0.9437, 0.8833, 0.9631, 0.8111, 0.9631, 0.8111, 0.9437, 0.8833, 0.9113, 0.8646, 0.9256, 0.8111, 0.9256, 0.8111, 0.9113, 0.8646, 0.9113, 0.8646, 0.9256, 0.8111, 0.9256, 0.8111, 0.9113, 0.8646, 0.9437, 0.8833, 0.9631, 0.8111, 0.9631, 0.8111, 0.9437, 0.8833, 0.9638, 0.8949, 0.9863, 0.8111, 0.9638, 0.8949, 0.9024, 0.9563, 0.8908, 0.9363, 0.9437, 0.8833, 0.9437, 0.8833, 0.8908, 0.9363, 0.8721, 0.9038, 0.9113, 0.8646, 0.9113, 0.8646, 0.8721, 0.9038, 0.8721, 0.9038, 0.9113, 0.8646, 0.9113, 0.8646, 0.8721, 0.9038, 0.8908, 0.9363, 0.9437, 0.8833, 0.9437, 0.8833, 0.8908, 0.9363, 0.9024, 0.9563, 0.9638, 0.8949, 0.9024, 0.9563, 0.8185, 0.9788, 0.8185, 0.9556, 0.8908, 0.9363, 0.8908, 0.9363, 0.8185, 0.9556, 0.8185, 0.9181, 0.8721, 0.9038, 0.8721, 0.9038, 0.8185, 0.9181, 0.8185, 0.9181, 0.8721, 0.9038, 0.8721, 0.9038, 0.8185, 0.9181, 0.8185, 0.9556, 0.8908, 0.9363, 0.8908, 0.9363, 0.8185, 0.9556, 0.8185, 0.9788, 0.9024, 0.9563, 0.8185, 0.9788, 0.7347, 0.9563, 0.7462, 0.9363, 0.8185, 0.9556, 0.8185, 0.9556, 0.7462, 0.9363, 0.765, 0.9038, 0.8185, 0.9181, 0.8185, 0.9181, 0.765, 0.9038, 0.765, 0.9038, 0.8185, 0.9181, 0.8185, 0.9181, 0.765, 0.9038, 0.7462, 0.9363, 0.8185, 0.9556, 0.8185, 0.9556, 0.7462, 0.9363, 0.7347, 0.9563, 0.8185, 0.9788, 0.7347, 0.9563, 0.6733, 0.8949, 0.6933, 0.8833, 0.7462, 0.9363, 0.7462, 0.9363, 0.6933, 0.8833, 0.7258, 0.8646, 0.765, 0.9038, 0.765, 0.9038, 0.7258, 0.8646, 0.7258, 0.8646, 0.765, 0.9038, 0.765, 0.9038, 0.7258, 0.8646, 0.6933, 0.8833, 0.7462, 0.9363, 0.7462, 0.9363, 0.6933, 0.8833, 0.6733, 0.8949, 0.7347, 0.9563, 0.6733, 0.8949, 0.6508, 0.8111, 0.674, 0.8111, 0.6933, 0.8833, 0.6933, 0.8833, 0.674, 0.8111, 0.7115, 0.8111, 0.7258, 0.8646, 0.7258, 0.8646, 0.7115, 0.8111, 0.7115, 0.8111, 0.7258, 0.8646, 0.7258, 0.8646, 0.7115, 0.8111, 0.674, 0.8111, 0.6933, 0.8833, 0.6933, 0.8833, 0.674, 0.8111, 0.6508, 0.8111, 0.6733, 0.8949, 0.6508, 0.8111, 0.6733, 0.7272, 0.6933, 0.7388, 0.674, 0.8111, 0.674, 0.8111, 0.6933, 0.7388, 0.7258, 0.7575, 0.7115, 0.8111, 0.7115, 0.8111, 0.7258, 0.7575, 0.7258, 0.7575, 0.7115, 0.8111, 0.7115, 0.8111, 0.7258, 0.7575, 0.6933, 0.7388, 0.674, 0.8111, 0.674, 0.8111, 0.6933, 0.7388, 0.6733, 0.7272, 0.6508, 0.8111, 0.6733, 0.7272, 0.7347, 0.6658, 0.7462, 0.6859, 0.6933, 0.7388, 0.6933, 0.7388, 0.7462, 0.6859, 0.765, 0.7183, 0.7258, 0.7575, 0.7258, 0.7575, 0.765, 0.7183, 0.765, 0.7183, 0.7258, 0.7575, 0.7258, 0.7575, 0.765, 0.7183, 0.7462, 0.6859, 0.6933, 0.7388, 0.6933, 0.7388, 0.7462, 0.6859, 0.7347, 0.6658, 0.6733, 0.7272, 0.7347, 0.6658, 0.8185, 0.6433, 0.8185, 0.6665, 0.7462, 0.6859, 0.7462, 0.6859, 0.8185, 0.6665, 0.8185, 0.704, 0.765, 0.7183, 0.765, 0.7183, 0.8185, 0.704, 0.8185, 0.704, 0.765, 0.7183, 0.765, 0.7183, 0.8185, 0.704, 0.8185, 0.6665, 0.7462, 0.6859, 0.7462, 0.6859, 0.8185, 0.6665, 0.8185, 0.6433, 0.7347, 0.6658, 0.8185, 0.6433, 0.9024, 0.6658, 0.8908, 0.6859, 0.8185, 0.6665, 0.8185, 0.6665, 0.8908, 0.6859, 0.8721, 0.7183, 0.8185, 0.704, 0.8185, 0.704, 0.8721, 0.7183, 0.8721, 0.7183, 0.8185, 0.704, 0.8185, 0.704, 0.8721, 0.7183, 0.8908, 0.6859, 0.8185, 0.6665, 0.8185, 0.6433, 0.8185, 0.6665, 0.8908, 0.6859, 0.9024, 0.6658, 0.9024, 0.6658, 0.9638, 0.7272, 0.9437, 0.7388, 0.8908, 0.6859, 0.8908, 0.6859, 0.9437, 0.7388, 0.9113, 0.7575, 0.8721, 0.7183, 0.8721, 0.7183, 0.9113, 0.7575, 0.9113, 0.7575, 0.8721, 0.7183, 0.8721, 0.7183, 0.9113, 0.7575, 0.9437, 0.7388, 0.8908, 0.6859, 0.8908, 0.6859, 0.9437, 0.7388, 0.9638, 0.7272, 0.9024, 0.6658, 0.9638, 0.7272, 0.9863, 0.8111, 0.9631, 0.8111, 0.9437, 0.7388, 0.9437, 0.7388, 0.9631, 0.8111, 0.9256, 0.8111, 0.9113, 0.7575, 0.9113, 0.7575, 0.9256, 0.8111, 0.9256, 0.8111, 0.9113, 0.7575, 0.9113, 0.7575, 0.9256, 0.8111, 0.9631, 0.8111, 0.9437, 0.7388, 0.9437, 0.7388, 0.9631, 0.8111, 0.9863, 0.8111, 0.9638, 0.7272, 0.9863, 0.8111, 0.9638, 0.8949, 0.9437, 0.8833, 0.9631, 0.8111, 0.9631, 0.8111, 0.9437, 0.8833, 0.9113, 0.8646, 0.9256, 0.8111, 0.9256, 0.8111, 0.9113, 0.8646, 0.9113, 0.8646, 0.9256, 0.8111, 0.9256, 0.8111, 0.9113, 0.8646, 0.9437, 0.8833, 0.9631, 0.8111, 0.9631, 0.8111, 0.9437, 0.8833, 0.9638, 0.8949, 0.9863, 0.8111, 0.9638, 0.8949, 0.9024, 0.9563, 0.8908, 0.9363, 0.9437, 0.8833, 0.9437, 0.8833, 0.8908, 0.9363, 0.8721, 0.9038, 0.9113, 0.8646, 0.9113, 0.8646, 0.8721, 0.9038, 0.8721, 0.9038, 0.9113, 0.8646, 0.9113, 0.8646, 0.8721, 0.9038, 0.8908, 0.9363, 0.9437, 0.8833, 0.9437, 0.8833, 0.8908, 0.9363, 0.9024, 0.9563, 0.9638, 0.8949, 0.9024, 0.9563, 0.8185, 0.9788, 0.8185, 0.9556, 0.8908, 0.9363, 0.8908, 0.9363, 0.8185, 0.9556, 0.8185, 0.9181, 0.8721, 0.9038, 0.8721, 0.9038, 0.8185, 0.9181, 0.8185, 0.9181, 0.8721, 0.9038, 0.8721, 0.9038, 0.8185, 0.9181, 0.8185, 0.9556, 0.8908, 0.9363, 0.8908, 0.9363, 0.8185, 0.9556, 0.8185, 0.9788, 0.9024, 0.9563, 0.8185, 0.9788, 0.7347, 0.9563, 0.7462, 0.9363, 0.8185, 0.9556, 0.8185, 0.9556, 0.7462, 0.9363, 0.765, 0.9038, 0.8185, 0.9181, 0.8185, 0.9181, 0.765, 0.9038, 0.765, 0.9038, 0.8185, 0.9181, 0.8185, 0.9181, 0.765, 0.9038, 0.7462, 0.9363, 0.8185, 0.9556, 0.8185, 0.9556, 0.7462, 0.9363, 0.7347, 0.9563, 0.8185, 0.9788, 0.7347, 0.9563, 0.6733, 0.8949, 0.6933, 0.8833, 0.7462, 0.9363, 0.7462, 0.9363, 0.6933, 0.8833, 0.7258, 0.8646, 0.765, 0.9038, 0.765, 0.9038, 0.7258, 0.8646, 0.7258, 0.8646, 0.765, 0.9038, 0.765, 0.9038, 0.7258, 0.8646, 0.6933, 0.8833, 0.7462, 0.9363, 0.7462, 0.9363, 0.6933, 0.8833, 0.6733, 0.8949, 0.7347, 0.9563, 0.6733, 0.8949, 0.6508, 0.8111, 0.674, 0.8111, 0.6933, 0.8833, 0.6933, 0.8833, 0.674, 0.8111, 0.7115, 0.8111, 0.7258, 0.8646, 0.7258, 0.8646, 0.7115, 0.8111, 0.7115, 0.8111, 0.7258, 0.8646, 0.7258, 0.8646, 0.7115, 0.8111, 0.674, 0.8111, 0.6933, 0.8833, 0.6933, 0.8833, 0.674, 0.8111, 0.6508, 0.8111, 0.6733, 0.8949, 0.6508, 0.8111, 0.6733, 0.7272, 0.6933, 0.7388, 0.674, 0.8111, 0.674, 0.8111, 0.6933, 0.7388, 0.7258, 0.7575, 0.7115, 0.8111, 0.7115, 0.8111, 0.7258, 0.7575, 0.7258, 0.7575, 0.7115, 0.8111, 0.7115, 0.8111, 0.7258, 0.7575, 0.6933, 0.7388, 0.674, 0.8111, 0.674, 0.8111, 0.6933, 0.7388, 0.6733, 0.7272, 0.6508, 0.8111, 0.6733, 0.7272, 0.7347, 0.6658, 0.7462, 0.6859, 0.6933, 0.7388, 0.6933, 0.7388, 0.7462, 0.6859, 0.765, 0.7183, 0.7258, 0.7575, 0.7258, 0.7575, 0.765, 0.7183, 0.765, 0.7183, 0.7258, 0.7575, 0.7258, 0.7575, 0.765, 0.7183, 0.7462, 0.6859, 0.6933, 0.7388, 0.6933, 0.7388, 0.7462, 0.6859, 0.7347, 0.6658, 0.6733, 0.7272, 0.7347, 0.6658, 0.8185, 0.6433, 0.8185, 0.6665, 0.7462, 0.6859, 0.7462, 0.6859, 0.8185, 0.6665, 0.8185, 0.704, 0.765, 0.7183, 0.765, 0.7183, 0.8185, 0.704, 0.8185, 0.704, 0.765, 0.7183, 0.765, 0.7183, 0.8185, 0.704, 0.8185, 0.6665, 0.7462, 0.6859, 0.7462, 0.6859, 0.8185, 0.6665, 0.8185, 0.6433, 0.7347, 0.6658, 0.8213, 0.829, 0.8205, 0.8294, 0.7632, 0.7593, 0.8073, 0.7339, 0.8205, 0.8294, 0.8199, 0.8301, 0.74, 0.8007, 0.7632, 0.7593, 0.8199, 0.8301, 0.8198, 0.831, 0.7409, 0.8449, 0.74, 0.8007, 0.8198, 0.831, 0.8202, 0.8318, 0.7622, 0.8802, 0.7409, 0.8449, 0.8202, 0.8318, 0.8209, 0.8324, 0.7958, 0.899, 0.7622, 0.8802, 0.8209, 0.8324, 0.8218, 0.8325, 0.8316, 0.899, 0.7958, 0.899, 0.8216, 0.8308, 0.8216, 0.8308, 0.8216, 0.8308, 0.8216, 0.8308, 0.4941, 0.5871, 0.494, 0.5871, 0.494, 0.5871, 0.4941, 0.5871, 0.8216, 0.8308, 0.8216, 0.8308, 0.8216, 0.8308, 0.8216, 0.8308, 0.8216, 0.8308, 0.8216, 0.8308, 0.8216, 0.831, 0.8215, 0.831, 0.8215, 0.831, 0.8216, 0.831, 0.8218, 0.8325, 0.8209, 0.8324, 0.4941, 0.5872, 0.4941, 0.5871, 0.4941, 0.5871, 0.4941, 0.5872, 0.4941, 0.5872, 0.4941, 0.5871, 0.4942, 0.587, 0.4942, 0.5871, 0.8216, 0.8308, 0.8216, 0.8308, 0.8215, 0.831, 0.8214, 0.8309, 0.8214, 0.8309, 0.8215, 0.831, 0.8209, 0.8324, 0.8202, 0.8318, 0.4941, 0.5872, 0.4941, 0.5872, 0.4941, 0.5872, 0.4941, 0.5872, 0.4941, 0.5872, 0.4941, 0.5872, 0.4942, 0.5871, 0.4942, 0.5872, 0.8216, 0.8308, 0.8216, 0.8308, 0.8214, 0.8309, 0.8213, 0.8308, 0.8213, 0.8308, 0.8214, 0.8309, 0.8202, 0.8318, 0.8198, 0.831, 0.8216, 0.8308, 0.8216, 0.8308, 0.8216, 0.8308, 0.8216, 0.8308, 0.8216, 0.8308, 0.8216, 0.8308, 0.8216, 0.8308, 0.8216, 0.8308, 0.8216, 0.8308, 0.8216, 0.8308, 0.8213, 0.8308, 0.8214, 0.8307, 0.8214, 0.8307, 0.8213, 0.8308, 0.8198, 0.831, 0.8199, 0.8301, 0.8216, 0.8308, 0.8216, 0.8308, 0.8216, 0.8308, 0.8216, 0.8308, 0.8216, 0.8308, 0.8216, 0.8308, 0.8216, 0.8308, 0.8216, 0.8308, 0.8216, 0.8308, 0.8216, 0.8308, 0.8214, 0.8307, 0.8214, 0.8306, 0.8214, 0.8306, 0.8214, 0.8307, 0.8199, 0.8301, 0.8205, 0.8294, 0.8216, 0.8308, 0.8216, 0.8308, 0.8216, 0.8308, 0.8216, 0.8308, 0.8216, 0.8308, 0.8216, 0.8308, 0.8216, 0.8308, 0.8216, 0.8308, 0.8216, 0.8308, 0.8216, 0.8308, 0.8214, 0.8306, 0.8215, 0.8306, 0.8215, 0.8306, 0.8214, 0.8306, 0.8205, 0.8294, 0.8213, 0.829, 0.494, 0.5872, 0.494, 0.5872, 0.4941, 0.5872, 0.494, 0.5872, 0.494, 0.5872, 0.494, 0.5872, 0.4941, 0.5872, 0.4941, 0.5872, 0.494, 0.5872, 0.494, 0.5872, 0.4941, 0.5872, 0.4941, 0.5872, 0.494, 0.5872, 0.494, 0.5872, 0.4941, 0.5872, 0.4941, 0.5872, 0.494, 0.5872, 0.494, 0.5872, 0.4941, 0.5871, 0.4941, 0.5872, 0.494, 0.5872, 0.494, 0.5872, 0.494, 0.5871, 0.4941, 0.5871, 0.8216, 0.8308, 0.8216, 0.8308, 0.8216, 0.8308, 0.8216, 0.8308, 0.8216, 0.8308, 0.8216, 0.8308, 0.8216, 0.8308, 0.8216, 0.8308, 0.8216, 0.8308, 0.8216, 0.8308, 0.8216, 0.8308, 0.8216, 0.8308, 0.8216, 0.8308, 0.8216, 0.8308, 0.8216, 0.8308, 0.8216, 0.8308, 0.8216, 0.8308, 0.8216, 0.8308, 0.8216, 0.8308, 0.8216, 0.8308, 0.8216, 0.8308, 0.8216, 0.8308, 0.8216, 0.8308, 0.8216, 0.8308, 0.8216, 0.8308, 0.8216, 0.8308, 0.8216, 0.8308, 0.8216, 0.8308, 0.8216, 0.8308, 0.8216, 0.8308, 0.8216, 0.8308, 0.8216, 0.8308, 0.8216, 0.8308, 0.8216, 0.8308, 0.8216, 0.8308, 0.8216, 0.8308, 0.8216, 0.8308, 0.8216, 0.8308, 0.8216, 0.8308, 0.8216, 0.8308, 0.8216, 0.8308, 0.8216, 0.8308, 0.8216, 0.8308, 0.8216, 0.8308, 0.8185, 0.6433, 0.8185, 0.6665, 0.8908, 0.6859, 0.9024, 0.6658, 0.8185, 0.6665, 0.8185, 0.704, 0.8721, 0.7183, 0.8908, 0.6859, 0.8185, 0.704, 0.8185, 0.704, 0.8721, 0.7183, 0.8721, 0.7183, 0.8185, 0.704, 0.8185, 0.6665, 0.8908, 0.6859, 0.8721, 0.7183, 0.8185, 0.6433, 0.9024, 0.6658, 0.8908, 0.6859, 0.8185, 0.6665, 0.9024, 0.6658, 0.8908, 0.6859, 0.9437, 0.7388, 0.9638, 0.7272, 0.8908, 0.6859, 0.8721, 0.7183, 0.9113, 0.7575, 0.9437, 0.7388, 0.8721, 0.7183, 0.8721, 0.7183, 0.9113, 0.7575, 0.9113, 0.7575, 0.8721, 0.7183, 0.8908, 0.6859, 0.9437, 0.7388, 0.9113, 0.7575, 0.8908, 0.6859, 0.9024, 0.6658, 0.9638, 0.7272, 0.9437, 0.7388, 0.9638, 0.7272, 0.9437, 0.7388, 0.9631, 0.8111, 0.9863, 0.8111, 0.9437, 0.7388, 0.9113, 0.7575, 0.9256, 0.8111, 0.9631, 0.8111, 0.9113, 0.7575, 0.9113, 0.7575, 0.9256, 0.8111, 0.9256, 0.8111, 0.9113, 0.7575, 0.9437, 0.7388, 0.9631, 0.8111, 0.9256, 0.8111, 0.9437, 0.7388, 0.9638, 0.7272, 0.9863, 0.8111, 0.9631, 0.8111, 0.9863, 0.8111, 0.9631, 0.8111, 0.9437, 0.8833, 0.9638, 0.8949, 0.9631, 0.8111, 0.9256, 0.8111, 0.9113, 0.8646, 0.9437, 0.8833, 0.9256, 0.8111, 0.9256, 0.8111, 0.9113, 0.8646, 0.9113, 0.8646, 0.9256, 0.8111, 0.9631, 0.8111, 0.9437, 0.8833, 0.9113, 0.8646, 0.9631, 0.8111, 0.9863, 0.8111, 0.9638, 0.8949, 0.9437, 0.8833, 0.9638, 0.8949, 0.9437, 0.8833, 0.8908, 0.9363, 0.9024, 0.9563, 0.9437, 0.8833, 0.9113, 0.8646, 0.8721, 0.9038, 0.8908, 0.9363, 0.9113, 0.8646, 0.9113, 0.8646, 0.8721, 0.9038, 0.8721, 0.9038, 0.9113, 0.8646, 0.9437, 0.8833, 0.8908, 0.9363, 0.8721, 0.9038, 0.9437, 0.8833, 0.9638, 0.8949, 0.9024, 0.9563, 0.8908, 0.9363, 0.9024, 0.9563, 0.8908, 0.9363, 0.8185, 0.9556, 0.8185, 0.9788, 0.8908, 0.9363, 0.8721, 0.9038, 0.8185, 0.9181, 0.8185, 0.9556, 0.8721, 0.9038, 0.8721, 0.9038, 0.8185, 0.9181, 0.8185, 0.9181, 0.8721, 0.9038, 0.8908, 0.9363, 0.8185, 0.9556, 0.8185, 0.9181, 0.8908, 0.9363, 0.9024, 0.9563, 0.8185, 0.9788, 0.8185, 0.9556, 0.8185, 0.9788, 0.8185, 0.9556, 0.7462, 0.9363, 0.7347, 0.9563, 0.8185, 0.9556, 0.8185, 0.9181, 0.765, 0.9038, 0.7462, 0.9363, 0.8185, 0.9181, 0.8185, 0.9181, 0.765, 0.9038, 0.765, 0.9038, 0.8185, 0.9181, 0.8185, 0.9556, 0.7462, 0.9363, 0.765, 0.9038, 0.8185, 0.9556, 0.8185, 0.9788, 0.7347, 0.9563, 0.7462, 0.9363, 0.7347, 0.9563, 0.7462, 0.9363, 0.6933, 0.8833, 0.6733, 0.8949, 0.7462, 0.9363, 0.765, 0.9038, 0.7258, 0.8646, 0.6933, 0.8833, 0.765, 0.9038, 0.765, 0.9038, 0.7258, 0.8646, 0.7258, 0.8646, 0.765, 0.9038, 0.7462, 0.9363, 0.6933, 0.8833, 0.7258, 0.8646, 0.7462, 0.9363, 0.7347, 0.9563, 0.6733, 0.8949, 0.6933, 0.8833, 0.6733, 0.8949, 0.6933, 0.8833, 0.674, 0.8111, 0.6508, 0.8111, 0.6933, 0.8833, 0.7258, 0.8646, 0.7115, 0.8111, 0.674, 0.8111, 0.7258, 0.8646, 0.7258, 0.8646, 0.7115, 0.8111, 0.7115, 0.8111, 0.7258, 0.8646, 0.6933, 0.8833, 0.674, 0.8111, 0.7115, 0.8111, 0.6933, 0.8833, 0.6733, 0.8949, 0.6508, 0.8111, 0.674, 0.8111, 0.6508, 0.8111, 0.674, 0.8111, 0.6933, 0.7388, 0.6733, 0.7272, 0.674, 0.8111, 0.7115, 0.8111, 0.7258, 0.7575, 0.6933, 0.7388, 0.7115, 0.8111, 0.7115, 0.8111, 0.7258, 0.7575, 0.7258, 0.7575, 0.7115, 0.8111, 0.674, 0.8111, 0.6933, 0.7388, 0.7258, 0.7575, 0.674, 0.8111, 0.6508, 0.8111, 0.6733, 0.7272, 0.6933, 0.7388, 0.6733, 0.7272, 0.6933, 0.7388, 0.7462, 0.6859, 0.7347, 0.6658, 0.6933, 0.7388, 0.7258, 0.7575, 0.765, 0.7183, 0.7462, 0.6859, 0.7258, 0.7575, 0.7258, 0.7575, 0.765, 0.7183, 0.765, 0.7183, 0.7258, 0.7575, 0.6933, 0.7388, 0.7462, 0.6859, 0.765, 0.7183, 0.6933, 0.7388, 0.6733, 0.7272, 0.7347, 0.6658, 0.7462, 0.6859, 0.7347, 0.6658, 0.7462, 0.6859, 0.8185, 0.6665, 0.8185, 0.6433, 0.7462, 0.6859, 0.765, 0.7183, 0.8185, 0.704, 0.8185, 0.6665, 0.765, 0.7183, 0.765, 0.7183, 0.8185, 0.704, 0.8185, 0.704, 0.765, 0.7183, 0.7462, 0.6859, 0.8185, 0.6665, 0.8185, 0.704, 0.7462, 0.6859, 0.7347, 0.6658, 0.8185, 0.6433, 0.8185, 0.6665, 0.8951, 0.3829, 0.8951, 0.3587, 0.3121, 0.3587, 0.3121, 0.3829, 0.8951, 0.3587, 0.8951, 0.2923, 0.3121, 0.2923, 0.3121, 0.3587, 0.8951, 0.2923, 0.8951, 0.2018, 0.3121, 0.2018, 0.3121, 0.2923, 0.8951, 0.2018, 0.8951, 0.1112, 0.3121, 0.1112, 0.3121, 0.2018, 0.8951, 0.1112, 0.8951, 0.04484, 0.3121, 0.04484, 0.3121, 0.1112, 0.8951, 0.04484, 0.8951, 0.02057, 0.3121, 0.02057, 0.3121, 0.04484, 0.08796, 0.3083, 0.08796, 0.294, 0.04896, 0.2502, 0.04896, 0.2577, 0.9567, 0.1095, 0.9567, 0.09526, 0.9404, 0.05517, 0.9404, 0.07481, 0.1487, 0.3483, 0.1487, 0.3287, 0.08796, 0.294, 0.08796, 0.3083, 0.9672, 0.2297, 0.9829, 0.2297, 0.9829, 0.2018, 0.9672, 0.2018, 0.2252, 0.3741, 0.2252, 0.351, 0.1487, 0.3287, 0.1487, 0.3483, 0.04896, 0.2577, 0.04896, 0.2502, 0.03553, 0.2018, 0.9197, 0.05252, 0.9197, 0.02944, 0.8951, 0.02057, 0.8951, 0.04484, 0.3121, 0.3829, 0.3121, 0.3587, 0.2252, 0.351, 0.2252, 0.3741, 0.08796, 0.294, 0.08796, 0.255, 0.04896, 0.2297, 0.04896, 0.2502, 0.9404, 0.07481, 0.9404, 0.05517, 0.9197, 0.02944, 0.9197, 0.05252, 0.1487, 0.3287, 0.1487, 0.275, 0.08796, 0.255, 0.08796, 0.294, 0.9672, 0.1533, 0.9672, 0.1458, 0.9567, 0.09526, 0.9567, 0.1095, 0.2252, 0.351, 0.2252, 0.2879, 0.1487, 0.275, 0.1487, 0.3287, 0.04896, 0.2502, 0.04896, 0.2297, 0.03553, 0.2018, 0.3121, 0.3587, 0.3121, 0.2923, 0.2252, 0.2879, 0.2252, 0.351, 0.3121, 0.2923, 0.3121, 0.2018, 0.2252, 0.2018, 0.2252, 0.2879, 0.08796, 0.255, 0.08796, 0.2018, 0.04896, 0.2018, 0.04896, 0.2297, 0.9197, 0.1156, 0.9197, 0.05252, 0.8951, 0.04484, 0.8951, 0.1112, 0.1487, 0.275, 0.1487, 0.2018, 0.08796, 0.2018, 0.08796, 0.255, 0.9567, 0.1485, 0.9567, 0.1095, 0.9404, 0.07481, 0.9404, 0.1285, 0.2252, 0.2879, 0.2252, 0.2018, 0.1487, 0.2018, 0.1487, 0.275, 0.04896, 0.2297, 0.04896, 0.2018, 0.03553, 0.2018, 0.04896, 0.2018, 0.04896, 0.1738, 0.03553, 0.2018, 0.9404, 0.1285, 0.9404, 0.07481, 0.9197, 0.05252, 0.9197, 0.1156, 0.3121, 0.2018, 0.3121, 0.1112, 0.2252, 0.1156, 0.2252, 0.2018, 0.08796, 0.2018, 0.08796, 0.1485, 0.04896, 0.1738, 0.04896, 0.2018, 0.9672, 0.1738, 0.9672, 0.1533, 0.9567, 0.1095, 0.9567, 0.1485, 0.1487, 0.2018, 0.1487, 0.1285, 0.08796, 0.1485, 0.08796, 0.2018, 0.9766, 0.2823, 0.988, 0.2823, 0.9906, 0.3227, 0.9793, 0.3227, 0.2252, 0.2018, 0.2252, 0.1156, 0.1487, 0.1285, 0.1487, 0.2018, 0.9672, 0.1738, 0.9829, 0.1738, 0.9829, 0.1533, 0.9672, 0.1533, 0.2252, 0.1156, 0.2252, 0.05252, 0.1487, 0.07481, 0.1487, 0.1285, 0.04896, 0.1738, 0.04896, 0.1533, 0.03553, 0.2018, 0.9672, 0.2018, 0.9672, 0.1738, 0.9567, 0.1485, 0.9567, 0.2018, 0.3121, 0.1112, 0.3121, 0.04484, 0.2252, 0.05252, 0.2252, 0.1156, 0.08796, 0.1485, 0.08796, 0.1095, 0.04896, 0.1533, 0.04896, 0.1738, 0.1487, 0.1285, 0.1487, 0.07481, 0.08796, 0.1095, 0.08796, 0.1485, 0.9404, 0.2018, 0.9404, 0.1285, 0.9197, 0.1156, 0.9197, 0.2018, 0.1487, 0.07481, 0.1487, 0.05517, 0.08796, 0.09526, 0.08796, 0.1095, 0.9567, 0.2018, 0.9567, 0.1485, 0.9404, 0.1285, 0.9404, 0.2018, 0.2252, 0.05252, 0.2252, 0.02944, 0.1487, 0.05517, 0.1487, 0.07481, 0.04896, 0.1533, 0.04896, 0.1458, 0.03553, 0.2018, 0.3121, 0.04484, 0.3121, 0.02057, 0.2252, 0.02944, 0.2252, 0.05252, 0.08796, 0.1095, 0.08796, 0.09526, 0.04896, 0.1458, 0.04896, 0.1533, 0.9197, 0.2018, 0.9197, 0.1156, 0.8951, 0.1112, 0.8951, 0.2018, 0.9567, 0.255, 0.9567, 0.2018, 0.9404, 0.2018, 0.9404, 0.275, 0.9404, 0.275, 0.9404, 0.2018, 0.9197, 0.2018, 0.9197, 0.2879, 0.9672, 0.2297, 0.9672, 0.2018, 0.9567, 0.2018, 0.9567, 0.255, 0.9197, 0.2879, 0.9197, 0.2018, 0.8951, 0.2018, 0.8951, 0.2923, 0.9793, 0.3227, 0.9906, 0.3227, 0.988, 0.3631, 0.9766, 0.3631, 0.9672, 0.2502, 0.9829, 0.2502, 0.9829, 0.2297, 0.9672, 0.2297, 0.9567, 0.294, 0.9567, 0.255, 0.9404, 0.275, 0.9404, 0.3287, 0.9404, 0.3287, 0.9404, 0.275, 0.9197, 0.2879, 0.9197, 0.351, 0.9672, 0.2502, 0.9672, 0.2297, 0.9567, 0.255, 0.9567, 0.294, 0.9197, 0.351, 0.9197, 0.2879, 0.8951, 0.2923, 0.8951, 0.3587, 0.9672, 0.2577, 0.9672, 0.2502, 0.9567, 0.294, 0.9567, 0.3083, 0.9404, 0.3483, 0.9404, 0.3287, 0.9197, 0.351, 0.9197, 0.3741, 0.9672, 0.2018, 0.9829, 0.2018, 0.9829, 0.1738, 0.9672, 0.1738, 0.9197, 0.3741, 0.9197, 0.351, 0.8951, 0.3587, 0.8951, 0.3829, 0.9567, 0.3083, 0.9567, 0.294, 0.9404, 0.3287, 0.9404, 0.3483, 0.2962, 0.873, 0.2962, 0.7551, 0.294, 0.7437, 0.2875, 0.734, 0.2778, 0.7276, 0.2664, 0.7253, 0.02566, 0.6802, 0.02566, 0.8577, 0.2664, 0.9028, 0.2778, 0.9005, 0.2875, 0.8941, 0.294, 0.8844, 0.3686, 0.8503, 0.6094, 0.8503, 0.6094, 0.8774, 0.3686, 0.8774, 0.2457, 0.9433, 0.1277, 0.9433, 0.1277, 0.9705, 0.2457, 0.9705, 0.2975, 0.9247, 0.05666, 0.9247, 0.05666, 0.9519, 0.2975, 0.9519, 0.2975, 0.9519, 0.3089, 0.9519, 0.3089, 0.9247, 0.2975, 0.9247, 0.3089, 0.9519, 0.3185, 0.9519, 0.3185, 0.9247, 0.3089, 0.9247, 0.4868, 0.9519, 0.4965, 0.9519, 0.4965, 0.9247, 0.4868, 0.9247, 0.4965, 0.9519, 0.5079, 0.9519, 0.5079, 0.9247, 0.4965, 0.9247, 0.2457, 0.9705, 0.2571, 0.9705, 0.2571, 0.9433, 0.2457, 0.9433, 0.2571, 0.9705, 0.2667, 0.9705, 0.2667, 0.9433, 0.2571, 0.9433, 0.3185, 0.9519, 0.3089, 0.9519, 0.3089, 0.9247, 0.3185, 0.9247, 0.3089, 0.9519, 0.2975, 0.9519, 0.2975, 0.9247, 0.3089, 0.9247, 0.3314, 0.7337, 0.3314, 0.5562, 0.5722, 0.6013, 0.5836, 0.6035, 0.5932, 0.61, 0.5997, 0.6197, 0.602, 0.6311, 0.602, 0.749, 0.5997, 0.7604, 0.5932, 0.7701, 0.5836, 0.7765, 0.5722, 0.7788, 0.1124, 0.4862, 0.1707, 0.4862, 0.154, 0.5172, 0.1124, 0.5172, 0.2415, 0.4802, 0.06158, 0.4802, 0.07221, 0.5112, 0.2488, 0.5112, 0.05154, 0.6613, 0.05154, 0.4324, 0.1212, 0.4324, 0.1212, 0.6613, 0.0913, 0.4895, 0.06855, 0.5733, 0.06855, 0.6534, 0.0913, 0.6661, 0.2758, 0.4472, 0.04689, 0.4472, 0.05692, 0.5091, 0.2658, 0.5091, 0.2489, 0.4337, 0.04007, 0.4337, 0.06158, 0.4802, 0.2415, 0.4802, 0.05528, 0.4416, 0.125, 0.4416, 0.1189, 0.5035, 0.05528, 0.5035, 0.1124, 0.4397, 0.176, 0.4397, 0.1707, 0.4862, 0.1124, 0.4862, 0.1298, 0.5187, 0.1298, 0.5608, 0.2099, 0.5608, 0.2099, 0.5187, 0.04966, 0.4895, 0.04966, 0.5733, 0.06855, 0.5733, 0.0913, 0.4895, 0.9672, 0.1533, 0.9829, 0.1533, 0.9829, 0.1458, 0.9672, 0.1458, 0.1845, 0.5187, 0.1845, 0.5608, 0.2033, 0.5608, 0.2033, 0.5187, 0.9672, 0.2577, 0.9829, 0.2577, 0.9829, 0.2502, 0.9672, 0.2502, 0.2033, 0.5187, 0.2033, 0.5608, 0.1845, 0.5608, 0.1845, 0.5187, 0.9866, 0.2018, 0.9829, 0.2502, 0.9829, 0.2577, 0.1341, 0.659, 0.1341, 0.5789, 0.1152, 0.5789, 0.1152, 0.659, 0.9866, 0.2018, 0.9829, 0.2297, 0.9829, 0.2502, 0.0913, 0.6661, 0.06855, 0.6534, 0.04966, 0.6534, 0.04966, 0.6661, 0.9866, 0.2018, 0.9829, 0.2018, 0.9829, 0.2297, 0.9866, 0.2018, 0.9829, 0.1738, 0.9829, 0.2018, 0.248, 0.4412, 0.1845, 0.4412, 0.1845, 0.4877, 0.2428, 0.4877, 0.1362, 0.4528, 0.06651, 0.4528, 0.06651, 0.5147, 0.1301, 0.5147, 0.9866, 0.2018, 0.9829, 0.1533, 0.9829, 0.1738, 0.2428, 0.4877, 0.1845, 0.4877, 0.1845, 0.5187, 0.2261, 0.5187, 0.9866, 0.2018, 0.9829, 0.1458, 0.9829, 0.1533, 0.2473, 0.6301, 0.1672, 0.6301, 0.1672, 0.5879, 0.08344, 0.5879, 0.07281, 0.557, 0.0513, 0.5105, 0.04127, 0.4486, 0.2702, 0.4486, 0.2602, 0.5105, 0.2527, 0.557, 0.26, 0.5879, 0.2473, 0.5879, 0.8185, 0.6433, 0.8185, 0.6665, 0.8908, 0.6859, 0.9024, 0.6658, 0.8185, 0.6665, 0.8185, 0.704, 0.8721, 0.7183, 0.8908, 0.6859, 0.8185, 0.704, 0.8185, 0.704, 0.8721, 0.7183, 0.8721, 0.7183, 0.8185, 0.704, 0.8185, 0.6665, 0.8908, 0.6859, 0.8721, 0.7183, 0.8185, 0.6433, 0.9024, 0.6658, 0.8908, 0.6859, 0.8185, 0.6665, 0.9024, 0.6658, 0.8908, 0.6859, 0.9437, 0.7388, 0.9638, 0.7272, 0.8908, 0.6859, 0.8721, 0.7183, 0.9113, 0.7575, 0.9437, 0.7388, 0.8721, 0.7183, 0.8721, 0.7183, 0.9113, 0.7575, 0.9113, 0.7575, 0.8721, 0.7183, 0.8908, 0.6859, 0.9437, 0.7388, 0.9113, 0.7575, 0.8908, 0.6859, 0.9024, 0.6658, 0.9638, 0.7272, 0.9437, 0.7388, 0.9638, 0.7272, 0.9437, 0.7388, 0.9631, 0.8111, 0.9863, 0.8111, 0.9437, 0.7388, 0.9113, 0.7575, 0.9256, 0.8111, 0.9631, 0.8111, 0.9113, 0.7575, 0.9113, 0.7575, 0.9256, 0.8111, 0.9256, 0.8111, 0.9113, 0.7575, 0.9437, 0.7388, 0.9631, 0.8111, 0.9256, 0.8111, 0.9437, 0.7388, 0.9638, 0.7272, 0.9863, 0.8111, 0.9631, 0.8111, 0.9863, 0.8111, 0.9631, 0.8111, 0.9437, 0.8833, 0.9638, 0.8949, 0.9631, 0.8111, 0.9256, 0.8111, 0.9113, 0.8646, 0.9437, 0.8833, 0.9256, 0.8111, 0.9256, 0.8111, 0.9113, 0.8646, 0.9113, 0.8646, 0.9256, 0.8111, 0.9631, 0.8111, 0.9437, 0.8833, 0.9113, 0.8646, 0.9631, 0.8111, 0.9863, 0.8111, 0.9638, 0.8949, 0.9437, 0.8833, 0.9638, 0.8949, 0.9437, 0.8833, 0.8908, 0.9363, 0.9024, 0.9563, 0.9437, 0.8833, 0.9113, 0.8646, 0.8721, 0.9038, 0.8908, 0.9363, 0.9113, 0.8646, 0.9113, 0.8646, 0.8721, 0.9038, 0.8721, 0.9038, 0.9113, 0.8646, 0.9437, 0.8833, 0.8908, 0.9363, 0.8721, 0.9038, 0.9437, 0.8833, 0.9638, 0.8949, 0.9024, 0.9563, 0.8908, 0.9363, 0.9024, 0.9563, 0.8908, 0.9363, 0.8185, 0.9556, 0.8185, 0.9788, 0.8908, 0.9363, 0.8721, 0.9038, 0.8185, 0.9181, 0.8185, 0.9556, 0.8721, 0.9038, 0.8721, 0.9038, 0.8185, 0.9181, 0.8185, 0.9181, 0.8721, 0.9038, 0.8908, 0.9363, 0.8185, 0.9556, 0.8185, 0.9181, 0.8908, 0.9363, 0.9024, 0.9563, 0.8185, 0.9788, 0.8185, 0.9556, 0.8185, 0.9788, 0.8185, 0.9556, 0.7462, 0.9363, 0.7347, 0.9563, 0.8185, 0.9556, 0.8185, 0.9181, 0.765, 0.9038, 0.7462, 0.9363, 0.8185, 0.9181, 0.8185, 0.9181, 0.765, 0.9038, 0.765, 0.9038, 0.8185, 0.9181, 0.8185, 0.9556, 0.7462, 0.9363, 0.765, 0.9038, 0.8185, 0.9556, 0.8185, 0.9788, 0.7347, 0.9563, 0.7462, 0.9363, 0.7347, 0.9563, 0.7462, 0.9363, 0.6933, 0.8833, 0.6733, 0.8949, 0.7462, 0.9363, 0.765, 0.9038, 0.7258, 0.8646, 0.6933, 0.8833, 0.765, 0.9038, 0.765, 0.9038, 0.7258, 0.8646, 0.7258, 0.8646, 0.765, 0.9038, 0.7462, 0.9363, 0.6933, 0.8833, 0.7258, 0.8646, 0.7462, 0.9363, 0.7347, 0.9563, 0.6733, 0.8949, 0.6933, 0.8833, 0.6733, 0.8949, 0.6933, 0.8833, 0.674, 0.8111, 0.6508, 0.8111, 0.6933, 0.8833, 0.7258, 0.8646, 0.7115, 0.8111, 0.674, 0.8111, 0.7258, 0.8646, 0.7258, 0.8646, 0.7115, 0.8111, 0.7115, 0.8111, 0.7258, 0.8646, 0.6933, 0.8833, 0.674, 0.8111, 0.7115, 0.8111, 0.6933, 0.8833, 0.6733, 0.8949, 0.6508, 0.8111, 0.674, 0.8111, 0.6508, 0.8111, 0.674, 0.8111, 0.6933, 0.7388, 0.6733, 0.7272, 0.674, 0.8111, 0.7115, 0.8111, 0.7258, 0.7575, 0.6933, 0.7388, 0.7115, 0.8111, 0.7115, 0.8111, 0.7258, 0.7575, 0.7258, 0.7575, 0.7115, 0.8111, 0.674, 0.8111, 0.6933, 0.7388, 0.7258, 0.7575, 0.674, 0.8111, 0.6508, 0.8111, 0.6733, 0.7272, 0.6933, 0.7388, 0.6733, 0.7272, 0.6933, 0.7388, 0.7462, 0.6859, 0.7347, 0.6658, 0.6933, 0.7388, 0.7258, 0.7575, 0.765, 0.7183, 0.7462, 0.6859, 0.7258, 0.7575, 0.7258, 0.7575, 0.765, 0.7183, 0.765, 0.7183, 0.7258, 0.7575, 0.6933, 0.7388, 0.7462, 0.6859, 0.765, 0.7183, 0.6933, 0.7388, 0.6733, 0.7272, 0.7347, 0.6658, 0.7462, 0.6859, 0.7347, 0.6658, 0.7462, 0.6859, 0.8185, 0.6665, 0.8185, 0.6433, 0.7462, 0.6859, 0.765, 0.7183, 0.8185, 0.704, 0.8185, 0.6665, 0.765, 0.7183, 0.765, 0.7183, 0.8185, 0.704, 0.8185, 0.704, 0.765, 0.7183, 0.7462, 0.6859, 0.8185, 0.6665, 0.8185, 0.704, 0.7462, 0.6859, 0.7347, 0.6658, 0.8185, 0.6433, 0.8185, 0.6665, 0.8185, 0.6433, 0.8185, 0.6665, 0.8908, 0.6859, 0.9024, 0.6658, 0.8185, 0.6665, 0.8185, 0.704, 0.8721, 0.7183, 0.8908, 0.6859, 0.8185, 0.704, 0.8185, 0.704, 0.8721, 0.7183, 0.8721, 0.7183, 0.8185, 0.704, 0.8185, 0.6665, 0.8908, 0.6859, 0.8721, 0.7183, 0.8185, 0.6433, 0.9024, 0.6658, 0.8908, 0.6859, 0.8185, 0.6665, 0.9024, 0.6658, 0.8908, 0.6859, 0.9437, 0.7388, 0.9638, 0.7272, 0.8908, 0.6859, 0.8721, 0.7183, 0.9113, 0.7575, 0.9437, 0.7388, 0.8721, 0.7183, 0.8721, 0.7183, 0.9113, 0.7575, 0.9113, 0.7575, 0.8721, 0.7183, 0.8908, 0.6859, 0.9437, 0.7388, 0.9113, 0.7575, 0.8908, 0.6859, 0.9024, 0.6658, 0.9638, 0.7272, 0.9437, 0.7388, 0.9638, 0.7272, 0.9437, 0.7388, 0.9631, 0.8111, 0.9863, 0.8111, 0.9437, 0.7388, 0.9113, 0.7575, 0.9256, 0.8111, 0.9631, 0.8111, 0.9113, 0.7575, 0.9113, 0.7575, 0.9256, 0.8111, 0.9256, 0.8111, 0.9113, 0.7575, 0.9437, 0.7388, 0.9631, 0.8111, 0.9256, 0.8111, 0.9437, 0.7388, 0.9638, 0.7272, 0.9863, 0.8111, 0.9631, 0.8111, 0.9863, 0.8111, 0.9631, 0.8111, 0.9437, 0.8833, 0.9638, 0.8949, 0.9631, 0.8111, 0.9256, 0.8111, 0.9113, 0.8646, 0.9437, 0.8833, 0.9256, 0.8111, 0.9256, 0.8111, 0.9113, 0.8646, 0.9113, 0.8646, 0.9256, 0.8111, 0.9631, 0.8111, 0.9437, 0.8833, 0.9113, 0.8646, 0.9631, 0.8111, 0.9863, 0.8111, 0.9638, 0.8949, 0.9437, 0.8833, 0.9638, 0.8949, 0.9437, 0.8833, 0.8908, 0.9363, 0.9024, 0.9563, 0.9437, 0.8833, 0.9113, 0.8646, 0.8721, 0.9038, 0.8908, 0.9363, 0.9113, 0.8646, 0.9113, 0.8646, 0.8721, 0.9038, 0.8721, 0.9038, 0.9113, 0.8646, 0.9437, 0.8833, 0.8908, 0.9363, 0.8721, 0.9038, 0.9437, 0.8833, 0.9638, 0.8949, 0.9024, 0.9563, 0.8908, 0.9363, 0.9024, 0.9563, 0.8908, 0.9363, 0.8185, 0.9556, 0.8185, 0.9788, 0.8908, 0.9363, 0.8721, 0.9038, 0.8185, 0.9181, 0.8185, 0.9556, 0.8721, 0.9038, 0.8721, 0.9038, 0.8185, 0.9181, 0.8185, 0.9181, 0.8721, 0.9038, 0.8908, 0.9363, 0.8185, 0.9556, 0.8185, 0.9181, 0.8908, 0.9363, 0.9024, 0.9563, 0.8185, 0.9788, 0.8185, 0.9556, 0.8185, 0.9788, 0.8185, 0.9556, 0.7462, 0.9363, 0.7347, 0.9563, 0.8185, 0.9556, 0.8185, 0.9181, 0.765, 0.9038, 0.7462, 0.9363, 0.8185, 0.9181, 0.8185, 0.9181, 0.765, 0.9038, 0.765, 0.9038, 0.8185, 0.9181, 0.8185, 0.9556, 0.7462, 0.9363, 0.765, 0.9038, 0.8185, 0.9556, 0.8185, 0.9788, 0.7347, 0.9563, 0.7462, 0.9363, 0.7347, 0.9563, 0.7462, 0.9363, 0.6933, 0.8833, 0.6733, 0.8949, 0.7462, 0.9363, 0.765, 0.9038, 0.7258, 0.8646, 0.6933, 0.8833, 0.765, 0.9038, 0.765, 0.9038, 0.7258, 0.8646, 0.7258, 0.8646, 0.765, 0.9038, 0.7462, 0.9363, 0.6933, 0.8833, 0.7258, 0.8646, 0.7462, 0.9363, 0.7347, 0.9563, 0.6733, 0.8949, 0.6933, 0.8833, 0.6733, 0.8949, 0.6933, 0.8833, 0.674, 0.8111, 0.6508, 0.8111, 0.6933, 0.8833, 0.7258, 0.8646, 0.7115, 0.8111, 0.674, 0.8111, 0.7258, 0.8646, 0.7258, 0.8646, 0.7115, 0.8111, 0.7115, 0.8111, 0.7258, 0.8646, 0.6933, 0.8833, 0.674, 0.8111, 0.7115, 0.8111, 0.6933, 0.8833, 0.6733, 0.8949, 0.6508, 0.8111, 0.674, 0.8111, 0.6508, 0.8111, 0.674, 0.8111, 0.6933, 0.7388, 0.6733, 0.7272, 0.674, 0.8111, 0.7115, 0.8111, 0.7258, 0.7575, 0.6933, 0.7388, 0.7115, 0.8111, 0.7115, 0.8111, 0.7258, 0.7575, 0.7258, 0.7575, 0.7115, 0.8111, 0.674, 0.8111, 0.6933, 0.7388, 0.7258, 0.7575, 0.674, 0.8111, 0.6508, 0.8111, 0.6733, 0.7272, 0.6933, 0.7388, 0.6733, 0.7272, 0.6933, 0.7388, 0.7462, 0.6859, 0.7347, 0.6658, 0.6933, 0.7388, 0.7258, 0.7575, 0.765, 0.7183, 0.7462, 0.6859, 0.7258, 0.7575, 0.7258, 0.7575, 0.765, 0.7183, 0.765, 0.7183, 0.7258, 0.7575, 0.6933, 0.7388, 0.7462, 0.6859, 0.765, 0.7183, 0.6933, 0.7388, 0.6733, 0.7272, 0.7347, 0.6658, 0.7462, 0.6859, 0.7347, 0.6658, 0.7462, 0.6859, 0.8185, 0.6665, 0.8185, 0.6433, 0.7462, 0.6859, 0.765, 0.7183, 0.8185, 0.704, 0.8185, 0.6665, 0.765, 0.7183, 0.765, 0.7183, 0.8185, 0.704, 0.8185, 0.704, 0.765, 0.7183, 0.7462, 0.6859, 0.8185, 0.6665, 0.8185, 0.704, 0.7462, 0.6859, 0.7347, 0.6658, 0.8185, 0.6433, 0.8185, 0.6665, 0.8213, 0.829, 0.8073, 0.7339, 0.857, 0.7456, 0.8222, 0.8291, 0.8222, 0.8291, 0.857, 0.7456, 0.891, 0.7786, 0.8229, 0.8297, 0.8229, 0.8297, 0.891, 0.7786, 0.9029, 0.8212, 0.8233, 0.8305, 0.8233, 0.8305, 0.9029, 0.8212, 0.8926, 0.8611, 0.8232, 0.8314, 0.8232, 0.8314, 0.8926, 0.8611, 0.8658, 0.8887, 0.8226, 0.8321, 0.8226, 0.8321, 0.8658, 0.8887, 0.8316, 0.899, 0.8218, 0.8325, 0.8216, 0.8308, 0.8216, 0.8308, 0.8216, 0.8308, 0.8216, 0.8308, 0.494, 0.5871, 0.494, 0.5871, 0.494, 0.5871, 0.494, 0.5871, 0.8215, 0.8308, 0.8215, 0.8308, 0.8216, 0.8308, 0.8216, 0.8308, 0.8215, 0.8308, 0.8217, 0.8309, 0.8216, 0.831, 0.8216, 0.8308, 0.8217, 0.8309, 0.8226, 0.8321, 0.8218, 0.8325, 0.8216, 0.831, 0.494, 0.5872, 0.494, 0.5872, 0.494, 0.5871, 0.494, 0.5871, 0.494, 0.5872, 0.4939, 0.5872, 0.4939, 0.5871, 0.494, 0.5871, 0.8215, 0.8308, 0.8218, 0.8308, 0.8217, 0.8309, 0.8215, 0.8308, 0.8218, 0.8308, 0.8232, 0.8314, 0.8226, 0.8321, 0.8217, 0.8309, 0.494, 0.5872, 0.494, 0.5872, 0.494, 0.5872, 0.494, 0.5872, 0.494, 0.5872, 0.4939, 0.5873, 0.4939, 0.5872, 0.494, 0.5872, 0.8215, 0.8308, 0.8218, 0.8307, 0.8218, 0.8308, 0.8215, 0.8308, 0.8218, 0.8307, 0.8233, 0.8305, 0.8232, 0.8314, 0.8218, 0.8308, 0.8216, 0.8308, 0.8216, 0.8308, 0.8216, 0.8308, 0.8216, 0.8308, 0.8216, 0.8308, 0.8215, 0.8308, 0.8215, 0.8308, 0.8216, 0.8308, 0.8215, 0.8308, 0.8217, 0.8306, 0.8218, 0.8307, 0.8215, 0.8308, 0.8217, 0.8306, 0.8229, 0.8297, 0.8233, 0.8305, 0.8218, 0.8307, 0.8216, 0.8308, 0.8216, 0.8308, 0.8216, 0.8308, 0.8216, 0.8308, 0.8216, 0.8308, 0.8216, 0.8308, 0.8215, 0.8308, 0.8216, 0.8308, 0.8216, 0.8308, 0.8216, 0.8306, 0.8217, 0.8306, 0.8215, 0.8308, 0.8216, 0.8306, 0.8222, 0.8291, 0.8229, 0.8297, 0.8217, 0.8306, 0.8216, 0.8308, 0.8216, 0.8308, 0.8216, 0.8308, 0.8216, 0.8308, 0.8216, 0.8308, 0.8216, 0.8308, 0.8216, 0.8308, 0.8216, 0.8308, 0.8216, 0.8308, 0.8215, 0.8306, 0.8216, 0.8306, 0.8216, 0.8308, 0.8215, 0.8306, 0.8213, 0.829, 0.8222, 0.8291, 0.8216, 0.8306, 0.494, 0.5872, 0.494, 0.5872, 0.494, 0.5872, 0.494, 0.5872, 0.494, 0.5872, 0.494, 0.5872, 0.494, 0.5872, 0.494, 0.5872, 0.494, 0.5872, 0.494, 0.5872, 0.494, 0.5872, 0.494, 0.5872, 0.494, 0.5872, 0.494, 0.5872, 0.494, 0.5872, 0.494, 0.5872, 0.494, 0.5872, 0.494, 0.5872, 0.494, 0.5871, 0.494, 0.5872, 0.494, 0.5872, 0.494, 0.5871, 0.494, 0.5871, 0.494, 0.5872, 0.8216, 0.8308, 0.8216, 0.8308, 0.8216, 0.8308, 0.8216, 0.8308, 0.8216, 0.8308, 0.8216, 0.8308, 0.8216, 0.8308, 0.8216, 0.8308, 0.8216, 0.8308, 0.8216, 0.8308, 0.8216, 0.8308, 0.8216, 0.8308, 0.8216, 0.8308, 0.8216, 0.8308, 0.8216, 0.8308, 0.8216, 0.8308, 0.8216, 0.8308, 0.8216, 0.8308, 0.8216, 0.8308, 0.8216, 0.8308, 0.8216, 0.8308, 0.8216, 0.8308, 0.8216, 0.8308, 0.8216, 0.8308, 0.8216, 0.8308, 0.8216, 0.8308, 0.8216, 0.8308, 0.8216, 0.8308, 0.8216, 0.8308, 0.8216, 0.8308, 0.8216, 0.8308, 0.8216, 0.8308, 0.8216, 0.8308, 0.8216, 0.8308, 0.8216, 0.8308, 0.8216, 0.8308, 0.8216, 0.8308, 0.8216, 0.8308, 0.8216, 0.8308, 0.8216, 0.8308, 0.8216, 0.8308, 0.8216, 0.8308, 0.8216, 0.8308, 0.8216, 0.8308, 0.8216, 0.8308, 0.8216, 0.8308, 0.8216, 0.8308, 0.8216, 0.8308, 0.8216, 0.8308, 0.8216, 0.8308, 0.8216, 0.8308, 0.8216, 0.8308, 0.8216, 0.8308, 0.8216, 0.8308, 0.8216, 0.8308, 0.8216, 0.8308, 0.0, 0.0, 0.0, 0.0, 0.0, 0.0, 0.0, 0.0, 0.0, 0.0, 0.0, 0.0, 0.0, 0.0, 0.0, 0.0, 0.0, 0.0, 0.0, 0.0, 0.0, 0.0, 0.0, 0.0, 0.0, 0.0, 0.0, 0.0, 0.0, 0.0, 0.0, 0.0, 0.0, 0.0, 0.0, 0.0, 0.0, 0.0, 0.0, 0.0, 0.0, 0.0, 0.0, 0.0, 0.0, 0.0, 0.0, 0.0, 0.0, 0.0, 0.0, 0.0, 0.0, 0.0, 0.0, 0.0, 0.0, 0.0, 0.0, 0.0, 0.0, 0.0, 0.0, 0.0, 0.0, 0.0, 0.0, 0.0, 0.0, 0.0, 0.0, 0.0, 0.0, 0.0, 0.0, 0.0, 0.0, 0.0, 0.0, 0.0, 0.0, 0.0, 0.0, 0.0, 0.0, 0.0, 0.0, 0.0, 0.0, 0.0, 0.0, 0.0, 0.0, 0.0, 0.0, 0.0, 0.0, 0.0, 0.0, 0.0, 0.0, 0.0, 0.0, 0.0, 0.0, 0.0, 0.0, 0.0, 0.0, 0.0, 0.0, 0.0, 0.0, 0.0, 0.0, 0.0, 0.0, 0.0, 0.0, 0.0, 0.0, 0.0, 0.0, 0.0, 0.0, 0.0, 0.0, 0.0, 0.0, 0.0, 0.0, 0.0, 0.0, 0.0, 0.0, 0.0, 0.0, 0.0, 0.0, 0.0, 0.0, 0.0, 0.0, 0.0])
me_cylinder.use_remesh_preserve_volume = False
me_cylinder.use_remesh_preserve_attributes = False
me_cylinder.use_mirror_vertex_groups = False
me_cylinder.update()

# ---- objects
ob_cylinder = bpy.data.objects.new('Cylinder', me_cylinder)

# ---- transforms, parenting, visibility, modifiers, constraints
ob_cylinder.location = (0.0, 0.0, 0.0)
ob_cylinder.lineart.crease_threshold = 0.0

# ---- collection membership
col_collection_1.objects.link(ob_cylinder)

# ---- scene / render settings (as saved in the file)
scene.frame_start = 1; scene.frame_end = 250; scene.frame_set(1)
scene.render.engine = 'BLENDER_EEVEE_NEXT'
scene.render.resolution_percentage = 50
scene.render.dither_intensity = 0.0
scene.cycles.use_denoising = False
scene.cycles.samples = 128
scene.cycles.sampling_pattern = 'TABULATED_SOBOL'
scene.cycles.light_sampling_threshold = 0.0
scene.cycles.use_adaptive_sampling = False
scene.cycles.use_light_tree = False
scene.cycles.blur_glossy = 0.0
scene.cycles.sample_clamp_indirect = 0.0
scene.view_settings.view_transform = 'Standard'
bpy.context.view_layer.update()

# ---- added for rendering (the .blend has no active camera and no usable light): camera, sun
cam_auto = bpy.data.cameras.new('AutoCamera')
cam_auto.lens = 50.0
cam_auto.sensor_width = 36.0
cam_auto.clip_end = 1000.0
ob_auto_camera = bpy.data.objects.new('AutoCamera', cam_auto)
scene.collection.objects.link(ob_auto_camera)
ob_auto_camera.location = (6.65275, -8.40139, 6.12424)
ob_auto_camera.rotation_euler = (1.09748, -7.21219e-08, 0.694738)
scene.camera = ob_auto_camera
light_auto_sun = bpy.data.lights.new('AutoSun', 'SUN')
light_auto_sun.energy = 3.0
light_auto_sun.angle = 0.0523599
ob_auto_sun = bpy.data.objects.new('AutoSun', light_auto_sun)
scene.collection.objects.link(ob_auto_sun)
ob_auto_sun.rotation_euler = (0.872665, 0.174533, 0.523599)
bpy.context.view_layer.update()
